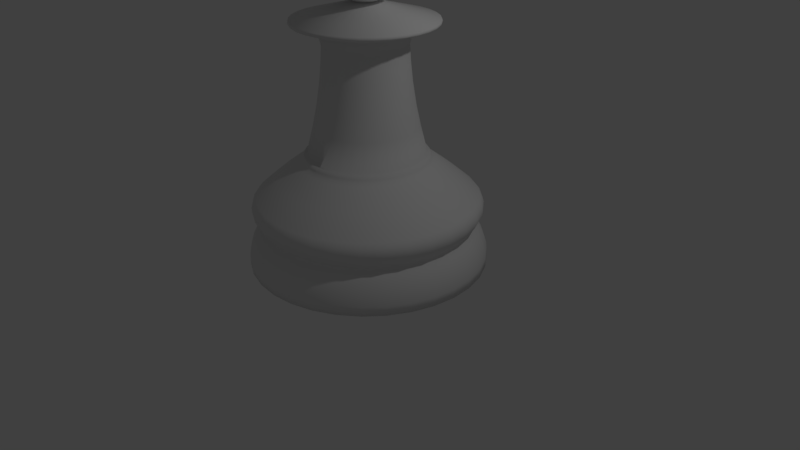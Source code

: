 # Source: Chess_Piece_Pawn.blend  (saved by Blender 2.79.0; exported with 4.5.12 LTS)
import bpy
from mathutils import Matrix  # noqa: F401  (used for matrix-valued properties, if any)

bpy.ops.wm.read_factory_settings(use_empty=True)
scene = bpy.context.scene
scene.name = 'Scene'

# ---- collections
col_collection_1 = bpy.data.collections.new('Collection 1'); scene.collection.children.link(col_collection_1)

# ---- world
world_world = bpy.data.worlds.new('World'); scene.world = world_world
world_world.color = (0.05088, 0.05088, 0.05088)
world_world.use_sun_shadow = False
world_world.sun_shadow_jitter_overblur = 0.0
world_world.cycles.sampling_method = 'MANUAL'

# ---- cameras
cam_camera = bpy.data.cameras.new('Camera')
cam_camera.clip_end = 100.0
cam_camera.lens = 35.0
cam_camera.sensor_width = 32.0
cam_camera.sensor_height = 18.0
cam_camera.ortho_scale = 7.314
cam_camera.dof.focus_distance = 0.0
cam_camera.dof.aperture_fstop = 128.0

# ---- lights
light_lamp = bpy.data.lights.new('Lamp', 'POINT')
light_lamp.transmission_factor = 0.0
light_lamp.cutoff_distance = 30.0
light_lamp.energy = 100.0
light_lamp.shadow_buffer_clip_start = 1.001
light_lamp.shadow_soft_size = 0.1
light_lamp.shadow_maximum_resolution = 0.006
light_lamp.use_absolute_resolution = True

# ---- meshes
me_cylinder = bpy.data.meshes.new('Cylinder')
me_cylinder.from_pydata([(0.0, 1.5, -1.0), (7.254e-08, 0.7324, 0.4116), (0.2926, 1.471, -1.0), (0.1429, 0.7183, 0.4116), (0.574, 1.386, -1.0), (0.2803, 0.6767, 0.4116), (0.8334, 1.247, -1.0), (0.4069, 0.609, 0.4116), (1.061, 1.061, -1.0), (0.5179, 0.5179, 0.4116), (1.247, 0.8334, -1.0), (0.609, 0.4069, 0.4116), (1.386, 0.574, -1.0), (0.6767, 0.2803, 0.4116), (1.471, 0.2926, -1.0), (0.7183, 0.1429, 0.4116), (1.5, 1.132e-07, -1.0), (0.7324, 2.954e-07, 0.4116), (1.471, -0.2926, -1.0), (0.7183, -0.1429, 0.4116), (1.386, -0.574, -1.0), (0.6767, -0.2803, 0.4116), (1.247, -0.8334, -1.0), (0.609, -0.4069, 0.4116), (1.061, -1.061, -1.0), (0.5179, -0.5179, 0.4116), (0.8334, -1.247, -1.0), (0.4069, -0.609, 0.4116), (0.574, -1.386, -1.0), (0.2803, -0.6767, 0.4116), (0.2926, -1.471, -1.0), (0.1429, -0.7183, 0.4116), (-4.888e-07, -1.5, -1.0), (-1.564e-07, -0.7324, 0.4116), (-0.2926, -1.471, -1.0), (-0.1429, -0.7183, 0.4116), (-0.574, -1.386, -1.0), (-0.2803, -0.6767, 0.4116), (-0.8334, -1.247, -1.0), (-0.4069, -0.609, 0.4116), (-1.061, -1.061, -1.0), (-0.5179, -0.5179, 0.4116), (-1.247, -0.8334, -1.0), (-0.609, -0.4069, 0.4116), (-1.386, -0.574, -1.0), (-0.6767, -0.2803, 0.4116), (-1.471, -0.2926, -1.0), (-0.7183, -0.1429, 0.4116), (-1.5, 1.448e-06, -1.0), (-0.7324, 9.503e-07, 0.4116), (-1.471, 0.2926, -1.0), (-0.7183, 0.1429, 0.4116), (-1.386, 0.574, -1.0), (-0.6767, 0.2803, 0.4116), (-1.247, 0.8334, -1.0), (-0.609, 0.4069, 0.4116), (-1.061, 1.061, -1.0), (-0.5179, 0.5179, 0.4116), (-0.8334, 1.247, -1.0), (-0.4069, 0.609, 0.4116), (-0.574, 1.386, -1.0), (-0.2803, 0.6767, 0.4116), (-0.2926, 1.471, -1.0), (-0.1429, 0.7183, 0.4116), (4.517e-08, 1.12, 0.09924), (0.2185, 1.098, 0.09924), (0.4285, 1.035, 0.09924), (0.6221, 0.9311, 0.09924), (0.7918, 0.7918, 0.09924), (0.9311, 0.6221, 0.09924), (1.035, 0.4285, 0.09924), (1.098, 0.2185, 0.09924), (1.12, 2.122e-07, 0.09924), (1.098, -0.2185, 0.09924), (1.035, -0.4285, 0.09924), (0.9311, -0.6221, 0.09924), (0.7918, -0.7918, 0.09924), (0.6221, -0.9311, 0.09924), (0.4285, -1.035, 0.09924), (0.2185, -1.098, 0.09924), (-3.197e-07, -1.12, 0.09924), (-0.2185, -1.098, 0.09924), (-0.4285, -1.035, 0.09924), (-0.6221, -0.9311, 0.09924), (-0.7918, -0.7918, 0.09924), (-0.9311, -0.6221, 0.09924), (-1.035, -0.4285, 0.09924), (-1.098, -0.2185, 0.09924), (-1.12, 1.209e-06, 0.09924), (-1.098, 0.2185, 0.09924), (-1.035, 0.4285, 0.09924), (-0.9311, 0.6221, 0.09924), (-0.7918, 0.7918, 0.09924), (-0.6221, 0.9311, 0.09924), (-0.4285, 1.035, 0.09924), (-0.2185, 1.098, 0.09924), (7.672e-08, 0.8482, 0.3092), (0.1655, 0.8319, 0.3092), (0.3246, 0.7836, 0.3092), (0.4712, 0.7052, 0.3092), (0.5997, 0.5997, 0.3092), (0.7052, 0.4712, 0.3092), (0.7836, 0.3246, 0.3092), (0.8319, 0.1655, 0.3092), (0.8482, 2.813e-07, 0.3092), (0.8319, -0.1655, 0.3092), (0.7836, -0.3246, 0.3092), (0.7052, -0.4712, 0.3092), (0.5997, -0.5997, 0.3092), (0.4712, -0.7052, 0.3092), (0.3246, -0.7836, 0.3092), (0.1655, -0.8319, 0.3092), (-1.997e-07, -0.8482, 0.3092), (-0.1655, -0.8319, 0.3092), (-0.3246, -0.7836, 0.3092), (-0.4712, -0.7052, 0.3092), (-0.5997, -0.5997, 0.3092), (-0.7052, -0.4712, 0.3092), (-0.7836, -0.3246, 0.3092), (-0.8319, -0.1655, 0.3092), (-0.8482, 1.036e-06, 0.3092), (-0.8319, 0.1655, 0.3092), (-0.7836, 0.3246, 0.3092), (-0.7052, 0.4712, 0.3092), (-0.5997, 0.5997, 0.3092), (-0.4712, 0.7052, 0.3092), (-0.3246, 0.7836, 0.3092), (-0.1655, 0.8319, 0.3092), (1.505e-08, 1.372, -0.557), (0.0, 1.5, -0.8826), (9.313e-09, 1.421, -0.6241), (4.424e-09, 1.463, -0.7096), (1.164e-09, 1.49, -0.8003), (0.2926, 1.471, -0.8826), (0.2678, 1.346, -0.557), (0.2907, 1.462, -0.8003), (0.2853, 1.435, -0.7096), (0.2773, 1.394, -0.6241), (0.574, 1.386, -0.8826), (0.5252, 1.268, -0.557), (0.5703, 1.377, -0.8003), (0.5597, 1.351, -0.7096), (0.5439, 1.313, -0.6241), (0.8334, 1.247, -0.8826), (0.7625, 1.141, -0.557), (0.828, 1.239, -0.8003), (0.8126, 1.216, -0.7096), (0.7896, 1.182, -0.6241), (1.061, 1.061, -0.8826), (0.9705, 0.9705, -0.557), (1.054, 1.054, -0.8003), (1.034, 1.034, -0.7096), (1.005, 1.005, -0.6241), (1.247, 0.8334, -0.8826), (1.141, 0.7625, -0.557), (1.239, 0.828, -0.8003), (1.216, 0.8126, -0.7096), (1.182, 0.7896, -0.6241), (1.386, 0.574, -0.8826), (1.268, 0.5252, -0.557), (1.377, 0.5703, -0.8003), (1.351, 0.5597, -0.7096), (1.313, 0.5439, -0.6241), (1.471, 0.2926, -0.8826), (1.346, 0.2678, -0.557), (1.462, 0.2907, -0.8003), (1.435, 0.2853, -0.7096), (1.394, 0.2773, -0.6241), (1.5, 1.132e-07, -0.8826), (1.372, 1.461e-07, -0.557), (1.49, 1.158e-07, -0.8003), (1.463, 1.229e-07, -0.7096), (1.421, 1.336e-07, -0.6241), (1.471, -0.2926, -0.8826), (1.346, -0.2678, -0.557), (1.462, -0.2907, -0.8003), (1.435, -0.2853, -0.7096), (1.394, -0.2773, -0.6241), (1.386, -0.574, -0.8826), (1.268, -0.5252, -0.557), (1.377, -0.5703, -0.8003), (1.351, -0.5597, -0.7096), (1.313, -0.5439, -0.6241), (1.247, -0.8334, -0.8826), (1.141, -0.7625, -0.557), (1.239, -0.828, -0.8003), (1.216, -0.8126, -0.7096), (1.182, -0.7896, -0.6241), (1.061, -1.061, -0.8826), (0.9705, -0.9705, -0.557), (1.054, -1.054, -0.8003), (1.034, -1.034, -0.7096), (1.005, -1.005, -0.6241), (0.8334, -1.247, -0.8826), (0.7625, -1.141, -0.557), (0.828, -1.239, -0.8003), (0.8126, -1.216, -0.7096), (0.7896, -1.182, -0.6241), (0.574, -1.386, -0.8826), (0.5252, -1.268, -0.557), (0.5703, -1.377, -0.8003), (0.5597, -1.351, -0.7096), (0.5439, -1.313, -0.6241), (0.2926, -1.471, -0.8826), (0.2678, -1.346, -0.557), (0.2907, -1.462, -0.8003), (0.2853, -1.435, -0.7096), (0.2773, -1.394, -0.6241), (-4.888e-07, -1.5, -0.8826), (-4.322e-07, -1.372, -0.557), (-4.845e-07, -1.49, -0.8003), (-4.722e-07, -1.463, -0.7096), (-4.538e-07, -1.421, -0.6241), (-0.2926, -1.471, -0.8826), (-0.2678, -1.346, -0.557), (-0.2907, -1.462, -0.8003), (-0.2853, -1.435, -0.7096), (-0.2773, -1.394, -0.6241), (-0.574, -1.386, -0.8826), (-0.5252, -1.268, -0.557), (-0.5703, -1.377, -0.8003), (-0.5597, -1.351, -0.7096), (-0.5439, -1.313, -0.6241), (-0.8334, -1.247, -0.8826), (-0.7625, -1.141, -0.557), (-0.828, -1.239, -0.8003), (-0.8126, -1.216, -0.7096), (-0.7896, -1.182, -0.6241), (-1.061, -1.061, -0.8826), (-0.9705, -0.9705, -0.557), (-1.054, -1.054, -0.8003), (-1.034, -1.034, -0.7096), (-1.005, -1.005, -0.6241), (-1.247, -0.8334, -0.8826), (-1.141, -0.7625, -0.557), (-1.239, -0.828, -0.8003), (-1.216, -0.8126, -0.7096), (-1.182, -0.7896, -0.6241), (-1.386, -0.574, -0.8826), (-1.268, -0.5252, -0.557), (-1.377, -0.5703, -0.8003), (-1.351, -0.5597, -0.7096), (-1.313, -0.5439, -0.6241), (-1.471, -0.2926, -0.8826), (-1.346, -0.2678, -0.557), (-1.462, -0.2907, -0.8003), (-1.435, -0.2853, -0.7096), (-1.394, -0.2773, -0.6241), (-1.5, 1.448e-06, -0.8826), (-1.372, 1.368e-06, -0.557), (-1.49, 1.442e-06, -0.8003), (-1.463, 1.425e-06, -0.7096), (-1.421, 1.399e-06, -0.6241), (-1.471, 0.2926, -0.8826), (-1.346, 0.2678, -0.557), (-1.462, 0.2907, -0.8003), (-1.435, 0.2853, -0.7096), (-1.394, 0.2773, -0.6241), (-1.386, 0.574, -0.8826), (-1.268, 0.5252, -0.557), (-1.377, 0.5703, -0.8003), (-1.351, 0.5597, -0.7096), (-1.313, 0.5439, -0.6241), (-1.247, 0.8334, -0.8826), (-1.141, 0.7625, -0.557), (-1.239, 0.828, -0.8003), (-1.216, 0.8126, -0.7096), (-1.182, 0.7896, -0.6241), (-1.061, 1.061, -0.8826), (-0.9705, 0.9705, -0.557), (-1.054, 1.054, -0.8003), (-1.034, 1.034, -0.7096), (-1.005, 1.005, -0.6241), (-0.8334, 1.247, -0.8826), (-0.7625, 1.141, -0.557), (-0.828, 1.239, -0.8003), (-0.8126, 1.216, -0.7096), (-0.7896, 1.182, -0.6241), (-0.574, 1.386, -0.8826), (-0.5252, 1.268, -0.557), (-0.5703, 1.377, -0.8003), (-0.5597, 1.351, -0.7096), (-0.5439, 1.313, -0.6241), (-0.2926, 1.471, -0.8826), (-0.2677, 1.346, -0.557), (-0.2907, 1.462, -0.8003), (-0.2853, 1.435, -0.7096), (-0.2773, 1.394, -0.6241), (1.398e-08, 1.382, -0.1284), (1.104e-08, 1.406, -0.3547), (9.43e-09, 1.42, -0.1769), (7.451e-09, 1.438, -0.237), (7.8e-09, 1.433, -0.2994), (0.2744, 1.379, -0.3547), (0.2697, 1.356, -0.1284), (0.2796, 1.406, -0.2994), (0.2806, 1.41, -0.237), (0.2771, 1.393, -0.1769), (0.5382, 1.299, -0.3547), (0.529, 1.277, -0.1284), (0.5485, 1.324, -0.2994), (0.5503, 1.329, -0.237), (0.5435, 1.312, -0.1769), (0.7814, 1.169, -0.3547), (0.768, 1.149, -0.1284), (0.7963, 1.192, -0.2994), (0.799, 1.196, -0.237), (0.789, 1.181, -0.1769), (0.9945, 0.9945, -0.3547), (0.9775, 0.9775, -0.1284), (1.013, 1.013, -0.2994), (1.017, 1.017, -0.237), (1.004, 1.004, -0.1769), (1.169, 0.7814, -0.3547), (1.149, 0.768, -0.1284), (1.192, 0.7963, -0.2994), (1.196, 0.799, -0.237), (1.181, 0.789, -0.1769), (1.299, 0.5382, -0.3547), (1.277, 0.529, -0.1284), (1.324, 0.5485, -0.2994), (1.329, 0.5503, -0.237), (1.312, 0.5435, -0.1769), (1.379, 0.2744, -0.3547), (1.356, 0.2697, -0.1284), (1.406, 0.2796, -0.2994), (1.41, 0.2806, -0.237), (1.393, 0.2771, -0.1769), (1.406, 1.373e-07, -0.3547), (1.382, 1.439e-07, -0.1284), (1.433, 1.305e-07, -0.2994), (1.438, 1.295e-07, -0.237), (1.42, 1.341e-07, -0.1769), (1.379, -0.2744, -0.3547), (1.356, -0.2697, -0.1284), (1.406, -0.2796, -0.2994), (1.41, -0.2806, -0.237), (1.393, -0.2771, -0.1769), (1.299, -0.5382, -0.3547), (1.277, -0.529, -0.1284), (1.324, -0.5485, -0.2994), (1.329, -0.5503, -0.237), (1.312, -0.5435, -0.1769), (1.169, -0.7814, -0.3547), (1.149, -0.768, -0.1284), (1.192, -0.7963, -0.2994), (1.196, -0.799, -0.237), (1.181, -0.789, -0.1769), (0.9945, -0.9945, -0.3547), (0.9775, -0.9775, -0.1284), (1.013, -1.013, -0.2994), (1.017, -1.017, -0.237), (1.004, -1.004, -0.1769), (0.7814, -1.169, -0.3547), (0.768, -1.149, -0.1284), (0.7963, -1.192, -0.2994), (0.799, -1.196, -0.237), (0.789, -1.181, -0.1769), (0.5382, -1.299, -0.3547), (0.529, -1.277, -0.1284), (0.5485, -1.324, -0.2994), (0.5503, -1.329, -0.237), (0.5435, -1.312, -0.1769), (0.2744, -1.379, -0.3547), (0.2697, -1.356, -0.1284), (0.2796, -1.406, -0.2994), (0.2806, -1.41, -0.237), (0.2771, -1.393, -0.1769), (-4.472e-07, -1.406, -0.3547), (-4.364e-07, -1.382, -0.1284), (-4.594e-07, -1.433, -0.2994), (-4.615e-07, -1.438, -0.237), (-4.536e-07, -1.42, -0.1769), (-0.2744, -1.379, -0.3547), (-0.2697, -1.356, -0.1284), (-0.2796, -1.406, -0.2994), (-0.2806, -1.41, -0.237), (-0.2771, -1.393, -0.1769), (-0.5382, -1.299, -0.3547), (-0.529, -1.277, -0.1284), (-0.5485, -1.324, -0.2994), (-0.5503, -1.329, -0.237), (-0.5435, -1.312, -0.1769), (-0.7814, -1.169, -0.3547), (-0.768, -1.149, -0.1284), (-0.7963, -1.192, -0.2994), (-0.799, -1.196, -0.237), (-0.789, -1.181, -0.1769), (-0.9945, -0.9945, -0.3547), (-0.9775, -0.9775, -0.1284), (-1.013, -1.013, -0.2994), (-1.017, -1.017, -0.237), (-1.004, -1.004, -0.1769), (-1.169, -0.7814, -0.3547), (-1.149, -0.768, -0.1284), (-1.192, -0.7963, -0.2994), (-1.196, -0.799, -0.237), (-1.181, -0.789, -0.1769), (-1.299, -0.5382, -0.3547), (-1.277, -0.529, -0.1284), (-1.324, -0.5485, -0.2994), (-1.329, -0.5503, -0.237), (-1.312, -0.5435, -0.1769), (-1.379, -0.2744, -0.3547), (-1.356, -0.2697, -0.1284), (-1.406, -0.2796, -0.2994), (-1.41, -0.2806, -0.237), (-1.393, -0.2771, -0.1769), (-1.406, 1.389e-06, -0.3547), (-1.382, 1.374e-06, -0.1284), (-1.433, 1.406e-06, -0.2994), (-1.438, 1.409e-06, -0.237), (-1.42, 1.398e-06, -0.1769), (-1.379, 0.2744, -0.3547), (-1.356, 0.2697, -0.1284), (-1.406, 0.2796, -0.2994), (-1.41, 0.2806, -0.237), (-1.393, 0.2771, -0.1769), (-1.299, 0.5382, -0.3547), (-1.277, 0.529, -0.1284), (-1.324, 0.5485, -0.2994), (-1.329, 0.5503, -0.237), (-1.312, 0.5435, -0.1769), (-1.169, 0.7814, -0.3547), (-1.149, 0.768, -0.1284), (-1.192, 0.7963, -0.2994), (-1.196, 0.799, -0.237), (-1.181, 0.789, -0.1769), (-0.9945, 0.9945, -0.3547), (-0.9775, 0.9775, -0.1284), (-1.013, 1.013, -0.2994), (-1.017, 1.017, -0.237), (-1.004, 1.004, -0.1769), (-0.7814, 1.169, -0.3547), (-0.768, 1.149, -0.1284), (-0.7963, 1.192, -0.2994), (-0.799, 1.196, -0.237), (-0.789, 1.181, -0.1769), (-0.5382, 1.299, -0.3547), (-0.529, 1.277, -0.1284), (-0.5485, 1.324, -0.2994), (-0.5503, 1.329, -0.237), (-0.5435, 1.312, -0.1769), (-0.2744, 1.379, -0.3547), (-0.2697, 1.356, -0.1284), (-0.2796, 1.406, -0.2994), (-0.2806, 1.41, -0.237), (-0.2771, 1.393, -0.1769), (1.997e-08, 1.331, -0.4552), (1.961e-08, 1.334, -0.5152), (2.093e-08, 1.323, -0.4747), (2.078e-08, 1.324, -0.4966), (0.2602, 1.308, -0.5152), (0.2596, 1.305, -0.4552), (0.2582, 1.298, -0.4966), (0.258, 1.297, -0.4747), (0.5104, 1.232, -0.5152), (0.5093, 1.229, -0.4552), (0.5065, 1.223, -0.4966), (0.5061, 1.222, -0.4747), (0.741, 1.109, -0.5152), (0.7393, 1.106, -0.4552), (0.7354, 1.101, -0.4966), (0.7348, 1.1, -0.4747), (0.9431, 0.9431, -0.5152), (0.941, 0.941, -0.4552), (0.936, 0.936, -0.4966), (0.9352, 0.9352, -0.4747), (1.109, 0.741, -0.5152), (1.106, 0.7393, -0.4552), (1.101, 0.7354, -0.4966), (1.1, 0.7348, -0.4747), (1.232, 0.5104, -0.5152), (1.229, 0.5093, -0.4552), (1.223, 0.5065, -0.4966), (1.222, 0.5061, -0.4747), (1.308, 0.2602, -0.5152), (1.305, 0.2596, -0.4552), (1.298, 0.2582, -0.4966), (1.297, 0.258, -0.4747), (1.334, 1.56e-07, -0.5152), (1.331, 1.568e-07, -0.4552), (1.324, 1.586e-07, -0.4966), (1.323, 1.589e-07, -0.4747), (1.308, -0.2602, -0.5152), (1.305, -0.2596, -0.4552), (1.298, -0.2582, -0.4966), (1.297, -0.258, -0.4747), (1.232, -0.5104, -0.5152), (1.229, -0.5093, -0.4552), (1.223, -0.5065, -0.4966), (1.222, -0.5061, -0.4747), (1.109, -0.741, -0.5152), (1.106, -0.7393, -0.4552), (1.101, -0.7354, -0.4966), (1.1, -0.7348, -0.4747), (0.9431, -0.9431, -0.5152), (0.941, -0.941, -0.4552), (0.936, -0.936, -0.4966), (0.9352, -0.9352, -0.4747), (0.741, -1.109, -0.5152), (0.7393, -1.106, -0.4552), (0.7354, -1.101, -0.4966), (0.7348, -1.1, -0.4747), (0.5104, -1.232, -0.5152), (0.5093, -1.229, -0.4552), (0.5065, -1.223, -0.4966), (0.5061, -1.222, -0.4747), (0.2602, -1.308, -0.5152), (0.2596, -1.305, -0.4552), (0.2582, -1.298, -0.4966), (0.258, -1.297, -0.4747), (-4.15e-07, -1.334, -0.5152), (-4.136e-07, -1.331, -0.4552), (-4.105e-07, -1.324, -0.4966), (-4.1e-07, -1.323, -0.4747), (-0.2602, -1.308, -0.5152), (-0.2596, -1.305, -0.4552), (-0.2582, -1.298, -0.4966), (-0.258, -1.297, -0.4747), (-0.5104, -1.232, -0.5152), (-0.5093, -1.229, -0.4552), (-0.5065, -1.223, -0.4966), (-0.5061, -1.222, -0.4747), (-0.741, -1.109, -0.5152), (-0.7393, -1.106, -0.4552), (-0.7354, -1.101, -0.4966), (-0.7348, -1.1, -0.4747), (-0.9431, -0.9431, -0.5152), (-0.941, -0.941, -0.4552), (-0.936, -0.936, -0.4966), (-0.9352, -0.9352, -0.4747), (-1.109, -0.741, -0.5152), (-1.106, -0.7393, -0.4552), (-1.101, -0.7354, -0.4966), (-1.1, -0.7348, -0.4747), (-1.232, -0.5104, -0.5152), (-1.229, -0.5092, -0.4552), (-1.223, -0.5065, -0.4966), (-1.222, -0.5061, -0.4747), (-1.308, -0.2602, -0.5152), (-1.305, -0.2596, -0.4552), (-1.298, -0.2582, -0.4966), (-1.297, -0.258, -0.4747), (-1.334, 1.343e-06, -0.5152), (-1.331, 1.341e-06, -0.4552), (-1.324, 1.337e-06, -0.4966), (-1.323, 1.336e-06, -0.4747), (-1.308, 0.2602, -0.5152), (-1.305, 0.2596, -0.4552), (-1.298, 0.2582, -0.4966), (-1.297, 0.258, -0.4747), (-1.232, 0.5104, -0.5152), (-1.229, 0.5093, -0.4552), (-1.223, 0.5065, -0.4966), (-1.222, 0.5061, -0.4747), (-1.109, 0.741, -0.5152), (-1.106, 0.7393, -0.4552), (-1.101, 0.7354, -0.4966), (-1.1, 0.7348, -0.4747), (-0.9431, 0.9431, -0.5152), (-0.941, 0.941, -0.4552), (-0.9359, 0.936, -0.4966), (-0.9352, 0.9352, -0.4747), (-0.741, 1.109, -0.5152), (-0.7393, 1.106, -0.4552), (-0.7354, 1.101, -0.4966), (-0.7348, 1.1, -0.4747), (-0.5104, 1.232, -0.5152), (-0.5092, 1.229, -0.4552), (-0.5065, 1.223, -0.4966), (-0.5061, 1.222, -0.4747), (-0.2602, 1.308, -0.5152), (-0.2596, 1.305, -0.4552), (-0.2582, 1.298, -0.4966), (-0.258, 1.297, -0.4747), (0.1495, 0.7517, 0.4116), (8.654e-08, 0.7664, 0.4116), (0.2933, 0.7081, 0.4116), (0.4258, 0.6373, 0.4116), (0.5419, 0.5419, 0.4116), (0.6373, 0.4258, 0.4116), (0.7081, 0.2933, 0.4116), (0.7517, 0.1495, 0.4116), (0.7664, 3.02e-07, 0.4116), (0.7517, -0.1495, 0.4116), (0.7081, -0.2933, 0.4116), (0.6373, -0.4258, 0.4116), (0.5419, -0.5419, 0.4116), (0.4258, -0.6373, 0.4116), (0.2933, -0.7081, 0.4116), (0.1495, -0.7517, 0.4116), (-1.632e-07, -0.7664, 0.4116), (-0.1495, -0.7517, 0.4116), (-0.2933, -0.7081, 0.4116), (-0.4258, -0.6373, 0.4116), (-0.5419, -0.5419, 0.4116), (-0.6373, -0.4258, 0.4116), (-0.7081, -0.2933, 0.4116), (-0.7517, -0.1495, 0.4116), (-0.7664, 9.842e-07, 0.4116), (-0.7517, 0.1495, 0.4116), (-0.7081, 0.2933, 0.4116), (-0.6373, 0.4258, 0.4116), (-0.5419, 0.5419, 0.4116), (-0.4258, 0.6373, 0.4116), (-0.2933, 0.7081, 0.4116), (-0.1495, 0.7517, 0.4116), (8.197e-08, 0.8094, 0.3364), (8.515e-08, 0.7829, 0.3697), (0.1527, 0.7678, 0.3697), (0.1579, 0.7939, 0.3364), (0.2996, 0.7233, 0.3697), (0.3097, 0.7478, 0.3364), (0.435, 0.651, 0.3697), (0.4497, 0.673, 0.3364), (0.5536, 0.5536, 0.3697), (0.5723, 0.5723, 0.3364), (0.651, 0.435, 0.3697), (0.673, 0.4497, 0.3364), (0.7233, 0.2996, 0.3697), (0.7478, 0.3097, 0.3364), (0.7678, 0.1527, 0.3697), (0.7939, 0.1579, 0.3364), (0.7829, 2.978e-07, 0.3697), (0.8094, 2.911e-07, 0.3364), (0.7678, -0.1527, 0.3697), (0.7939, -0.1579, 0.3364), (0.7233, -0.2996, 0.3697), (0.7478, -0.3097, 0.3364), (0.651, -0.435, 0.3697), (0.673, -0.4497, 0.3364), (0.5536, -0.5536, 0.3697), (0.5723, -0.5723, 0.3364), (0.435, -0.651, 0.3697), (0.4497, -0.673, 0.3364), (0.2996, -0.7233, 0.3697), (0.3097, -0.7478, 0.3364), (0.1527, -0.7678, 0.3697), (0.1579, -0.7939, 0.3364), (-1.699e-07, -0.7829, 0.3697), (-1.818e-07, -0.8094, 0.3364), (-0.1527, -0.7678, 0.3697), (-0.1579, -0.7939, 0.3364), (-0.2996, -0.7233, 0.3697), (-0.3097, -0.7478, 0.3364), (-0.435, -0.651, 0.3697), (-0.4497, -0.673, 0.3364), (-0.5536, -0.5536, 0.3697), (-0.5723, -0.5723, 0.3364), (-0.651, -0.435, 0.3697), (-0.673, -0.4497, 0.3364), (-0.7233, -0.2996, 0.3697), (-0.7478, -0.3097, 0.3364), (-0.7678, -0.1527, 0.3697), (-0.7939, -0.1579, 0.3364), (-0.7829, 9.947e-07, 0.3697), (-0.8094, 1.012e-06, 0.3364), (-0.7678, 0.1527, 0.3697), (-0.7939, 0.1579, 0.3364), (-0.7233, 0.2996, 0.3697), (-0.7478, 0.3098, 0.3364), (-0.651, 0.435, 0.3697), (-0.673, 0.4497, 0.3364), (-0.5536, 0.5536, 0.3697), (-0.5723, 0.5723, 0.3364), (-0.435, 0.651, 0.3697), (-0.4497, 0.673, 0.3364), (-0.2996, 0.7233, 0.3697), (-0.3097, 0.7478, 0.3364), (-0.1527, 0.7678, 0.3697), (-0.1579, 0.7939, 0.3364), (0.02877, 0.1446, 2.233), (1.496e-07, 0.1475, 2.233), (0.05643, 0.1362, 2.233), (0.08192, 0.1226, 2.233), (0.1043, 0.1043, 2.233), (0.1226, 0.08192, 2.233), (0.1362, 0.05643, 2.233), (0.1446, 0.02877, 2.233), (0.1475, 4.567e-07, 2.233), (0.1446, -0.02877, 2.233), (0.1362, -0.05643, 2.233), (0.1226, -0.08192, 2.233), (0.1043, -0.1043, 2.233), (0.08192, -0.1226, 2.233), (0.05643, -0.1362, 2.233), (0.02877, -0.1446, 2.233), (1.035e-07, -0.1475, 2.233), (-0.02877, -0.1446, 2.233), (-0.05643, -0.1362, 2.233), (-0.08192, -0.1226, 2.233), (-0.1043, -0.1043, 2.233), (-0.1226, -0.08192, 2.233), (-0.1362, -0.05643, 2.233), (-0.1446, -0.02877, 2.233), (-0.1475, 5.886e-07, 2.233), (-0.1446, 0.02877, 2.233), (-0.1362, 0.05643, 2.233), (-0.1226, 0.08192, 2.233), (-0.1043, 0.1043, 2.233), (-0.08192, 0.1226, 2.233), (-0.05643, 0.1362, 2.233), (-0.02877, 0.1446, 2.233), (-0.2844, 0.4257, 1.74), (-0.305, 0.4564, 1.881), (-0.4858, 0.727, 2.03), (-0.3346, 0.8079, 2.03), (-0.2101, 0.5071, 1.881), (-0.1959, 0.473, 1.74), (-6.197e-08, -0.512, 1.74), (-8.044e-08, -0.5489, 1.881), (-2.343e-07, -0.8744, 2.03), (-0.1706, -0.8576, 2.03), (-0.1071, -0.5384, 1.881), (-0.09988, -0.5021, 1.74), (0.2844, 0.4257, 1.74), (0.305, 0.4564, 1.881), (0.4858, 0.727, 2.03), (0.6183, 0.6183, 2.03), (0.3881, 0.3881, 1.881), (0.362, 0.362, 1.74), (-0.1706, 0.8576, 2.03), (-0.1071, 0.5384, 1.881), (-0.09988, 0.5021, 1.74), (-0.3346, -0.8079, 2.03), (-0.2101, -0.5071, 1.881), (-0.1959, -0.473, 1.74), (0.727, 0.4858, 2.03), (0.4564, 0.305, 1.881), (0.4257, 0.2844, 1.74), (3.909e-08, 0.8744, 2.03), (9.118e-08, 0.5489, 1.881), (9.81e-08, 0.512, 1.74), (-0.4858, -0.727, 2.03), (-0.305, -0.4564, 1.881), (-0.2844, -0.4257, 1.74), (0.8079, 0.3346, 2.03), (0.5071, 0.2101, 1.881), (0.473, 0.1959, 1.74), (-0.6183, -0.6183, 2.03), (-0.3881, -0.3881, 1.881), (-0.362, -0.362, 1.74), (0.8576, 0.1706, 2.03), (0.5384, 0.1071, 1.881), (0.5021, 0.09988, 1.74), (-0.727, -0.4858, 2.03), (-0.4564, -0.305, 1.881), (-0.4257, -0.2844, 1.74), (0.8744, 2.62e-07, 2.03), (0.5489, 3.385e-07, 1.881), (0.512, 3.472e-07, 1.74), (-0.8079, -0.3346, 2.03), (-0.5071, -0.2101, 1.881), (-0.473, -0.1959, 1.74), (0.8576, -0.1706, 2.03), (0.5384, -0.1071, 1.881), (0.5021, -0.09988, 1.74), (-0.8576, -0.1706, 2.03), (-0.5384, -0.1071, 1.881), (-0.5021, -0.09988, 1.74), (0.8079, -0.3346, 2.03), (0.5071, -0.2101, 1.881), (0.473, -0.1959, 1.74), (-0.8744, 1.044e-06, 2.03), (-0.5489, 8.294e-07, 1.881), (-0.512, 8.05e-07, 1.74), (0.727, -0.4858, 2.03), (0.4564, -0.305, 1.881), (0.4257, -0.2844, 1.74), (-0.8576, 0.1706, 2.03), (-0.5384, 0.1071, 1.881), (-0.5021, 0.09988, 1.74), (0.6183, -0.6183, 2.03), (0.3881, -0.3881, 1.881), (0.362, -0.362, 1.74), (-0.8079, 0.3346, 2.03), (-0.5071, 0.2101, 1.881), (-0.473, 0.1959, 1.74), (0.4858, -0.727, 2.03), (0.305, -0.4564, 1.881), (0.2844, -0.4257, 1.74), (-0.727, 0.4858, 2.03), (-0.4564, 0.305, 1.881), (-0.4257, 0.2844, 1.74), (0.3346, -0.8079, 2.03), (0.2101, -0.5071, 1.881), (0.1959, -0.473, 1.74), (0.1706, 0.8576, 2.03), (0.1071, 0.5384, 1.881), (0.09988, 0.5021, 1.74), (-0.6183, 0.6183, 2.03), (-0.3881, 0.3881, 1.881), (-0.362, 0.362, 1.74), (0.1706, -0.8576, 2.03), (0.1071, -0.5384, 1.881), (0.09988, -0.5021, 1.74), (0.3346, 0.8079, 2.03), (0.2101, 0.5071, 1.881), (0.1959, 0.473, 1.74), (-0.291, 0.4356, 1.546), (-0.3584, 0.5364, 0.7601), (-0.305, 0.4565, 1.295), (-0.3297, 0.4934, 1.007), (-0.2469, 0.596, 0.7601), (-0.2005, 0.484, 1.546), (-0.2271, 0.5482, 1.007), (-0.2101, 0.5072, 1.295), (-6.676e-08, -0.5239, 1.546), (-1.186e-07, -0.6451, 0.7601), (-7.73e-08, -0.549, 1.295), (-9.628e-08, -0.5934, 1.007), (-0.1259, -0.6327, 0.7601), (-0.1022, -0.5138, 1.546), (-0.1158, -0.582, 1.007), (-0.1071, -0.5385, 1.295), (0.291, 0.4356, 1.546), (0.3584, 0.5364, 0.7601), (0.305, 0.4565, 1.295), (0.3297, 0.4934, 1.007), (0.4562, 0.4562, 0.7601), (0.3704, 0.3704, 1.546), (0.4196, 0.4196, 1.007), (0.3882, 0.3882, 1.295), (-0.1259, 0.6327, 0.7601), (-0.1022, 0.5138, 1.546), (-0.1158, 0.582, 1.007), (-0.1071, 0.5385, 1.295), (-0.2469, -0.596, 0.7601), (-0.2005, -0.484, 1.546), (-0.2271, -0.5482, 1.007), (-0.2101, -0.5072, 1.295), (0.5364, 0.3584, 0.7601), (0.4356, 0.291, 1.546), (0.4934, 0.3297, 1.007), (0.4565, 0.305, 1.295), (8.31e-08, 0.6451, 0.7601), (9.702e-08, 0.5239, 1.546), (8.923e-08, 0.5934, 1.007), (9.435e-08, 0.549, 1.295), (-0.3584, -0.5364, 0.7601), (-0.291, -0.4356, 1.546), (-0.3297, -0.4934, 1.007), (-0.305, -0.4565, 1.295), (0.596, 0.2469, 0.7601), (0.484, 0.2005, 1.546), (0.5482, 0.2271, 1.007), (0.5072, 0.2101, 1.295), (-0.4562, -0.4562, 0.7601), (-0.3704, -0.3704, 1.546), (-0.4196, -0.4196, 1.007), (-0.3882, -0.3882, 1.295), (0.6327, 0.1259, 0.7601), (0.5138, 0.1022, 1.546), (0.582, 0.1158, 1.007), (0.5385, 0.1071, 1.295), (-0.5364, -0.3584, 0.7601), (-0.4356, -0.291, 1.546), (-0.4934, -0.3297, 1.007), (-0.4565, -0.305, 1.295), (0.6451, 3.159e-07, 0.7601), (0.5239, 3.444e-07, 1.546), (0.5934, 3.279e-07, 1.007), (0.549, 3.384e-07, 1.295), (-0.596, -0.2469, 0.7601), (-0.484, -0.2005, 1.546), (-0.5482, -0.2271, 1.007), (-0.5072, -0.2101, 1.295), (0.6327, -0.1259, 0.7601), (0.5138, -0.1022, 1.546), (0.582, -0.1158, 1.007), (0.5385, -0.1071, 1.295), (-0.6327, -0.1259, 0.7601), (-0.5138, -0.1022, 1.546), (-0.582, -0.1158, 1.007), (-0.5385, -0.1071, 1.295), (0.596, -0.2469, 0.7601), (0.484, -0.2005, 1.546), (0.5482, -0.2271, 1.007), (0.5072, -0.2101, 1.295), (-0.6451, 8.928e-07, 0.7601), (-0.5239, 8.128e-07, 1.546), (-0.5934, 8.586e-07, 1.007), (-0.549, 8.293e-07, 1.295), (0.5364, -0.3584, 0.7601), (0.4356, -0.291, 1.546), (0.4934, -0.3297, 1.007), (0.4565, -0.305, 1.295), (-0.6327, 0.1259, 0.7601), (-0.5138, 0.1022, 1.546), (-0.582, 0.1158, 1.007), (-0.5385, 0.1071, 1.295), (0.4562, -0.4562, 0.7601), (0.3704, -0.3704, 1.546), (0.4196, -0.4196, 1.007), (0.3882, -0.3882, 1.295), (-0.596, 0.2469, 0.7601), (-0.484, 0.2005, 1.546), (-0.5482, 0.2271, 1.007), (-0.5072, 0.2101, 1.295), (0.3584, -0.5364, 0.7601), (0.291, -0.4356, 1.546), (0.3297, -0.4934, 1.007), (0.305, -0.4565, 1.295), (-0.5364, 0.3584, 0.7601), (-0.4356, 0.291, 1.546), (-0.4934, 0.3297, 1.007), (-0.4565, 0.305, 1.295), (0.2469, -0.596, 0.7601), (0.2005, -0.484, 1.546), (0.2271, -0.5482, 1.007), (0.2101, -0.5072, 1.295), (0.1259, 0.6327, 0.7601), (0.1022, 0.5138, 1.546), (0.1158, 0.582, 1.007), (0.1071, 0.5385, 1.295), (-0.4562, 0.4562, 0.7601), (-0.3704, 0.3704, 1.546), (-0.4196, 0.4196, 1.007), (-0.3882, 0.3882, 1.295), (0.1259, -0.6327, 0.7601), (0.1022, -0.5138, 1.546), (0.1158, -0.582, 1.007), (0.1071, -0.5385, 1.295), (0.2469, 0.596, 0.7601), (0.2005, 0.484, 1.546), (0.2271, 0.5482, 1.007), (0.2101, 0.5072, 1.295), (-0.4887, 0.7314, 2.013), (-0.4797, 0.7179, 1.982), (-0.489, 0.7318, 2.0), (-0.4857, 0.7269, 1.989), (-0.3304, 0.7977, 1.982), (-0.3366, 0.8127, 2.013), (-0.3345, 0.8077, 1.989), (-0.3368, 0.8132, 2.0), (-2.355e-07, -0.8796, 2.013), (-2.263e-07, -0.8634, 1.982), (-2.35e-07, -0.8802, 2.0), (-2.316e-07, -0.8742, 1.989), (-0.1684, -0.8468, 1.982), (-0.1716, -0.8627, 2.013), (-0.1706, -0.8574, 1.989), (-0.1717, -0.8633, 2.0), (0.4887, 0.7314, 2.013), (0.4797, 0.7179, 1.982), (0.489, 0.7318, 2.0), (0.4857, 0.7269, 1.989), (0.6105, 0.6105, 1.982), (0.622, 0.622, 2.013), (0.6182, 0.6182, 1.989), (0.6224, 0.6224, 2.0), (-0.1684, 0.8468, 1.982), (-0.1716, 0.8627, 2.013), (-0.1706, 0.8574, 1.989), (-0.1717, 0.8633, 2.0), (-0.3304, -0.7977, 1.982), (-0.3366, -0.8127, 2.013), (-0.3346, -0.8077, 1.989), (-0.3368, -0.8132, 2.0), (0.7179, 0.4797, 1.982), (0.7314, 0.4887, 2.013), (0.7269, 0.4857, 1.989), (0.7318, 0.489, 2.0), (4.365e-08, 0.8634, 1.982), (3.95e-08, 0.8796, 2.013), (4.179e-08, 0.8742, 1.989), (4.028e-08, 0.8802, 2.0), (-0.4797, -0.7179, 1.982), (-0.4887, -0.7314, 2.013), (-0.4857, -0.7269, 1.989), (-0.489, -0.7318, 2.0), (0.7977, 0.3304, 1.982), (0.8127, 0.3366, 2.013), (0.8077, 0.3346, 1.989), (0.8132, 0.3368, 2.0), (-0.6105, -0.6105, 1.982), (-0.622, -0.622, 2.013), (-0.6182, -0.6182, 1.989), (-0.6224, -0.6224, 2.0), (0.8468, 0.1684, 1.982), (0.8627, 0.1716, 2.013), (0.8574, 0.1706, 1.989), (0.8633, 0.1717, 2.0), (-0.7179, -0.4797, 1.982), (-0.7314, -0.4887, 2.013), (-0.7269, -0.4857, 1.989), (-0.7318, -0.489, 2.0), (0.8634, 2.646e-07, 1.982), (0.8796, 2.608e-07, 2.013), (0.8742, 2.621e-07, 1.989), (0.8802, 2.607e-07, 2.0), (-0.7977, -0.3304, 1.982), (-0.8127, -0.3366, 2.013), (-0.8077, -0.3346, 1.989), (-0.8132, -0.3368, 2.0), (0.8468, -0.1684, 1.982), (0.8627, -0.1716, 2.013), (0.8574, -0.1706, 1.989), (0.8633, -0.1717, 2.0), (-0.8468, -0.1684, 1.982), (-0.8627, -0.1716, 2.013), (-0.8574, -0.1706, 1.989), (-0.8633, -0.1717, 2.0), (0.7977, -0.3304, 1.982), (0.8127, -0.3366, 2.013), (0.8077, -0.3346, 1.989), (0.8132, -0.3368, 2.0), (-0.8634, 1.037e-06, 1.982), (-0.8796, 1.047e-06, 2.013), (-0.8742, 1.044e-06, 1.989), (-0.8802, 1.048e-06, 2.0), (0.7179, -0.4797, 1.982), (0.7314, -0.4887, 2.013), (0.7269, -0.4857, 1.989), (0.7318, -0.489, 2.0), (-0.8468, 0.1684, 1.982), (-0.8627, 0.1716, 2.013), (-0.8574, 0.1706, 1.989), (-0.8633, 0.1717, 2.0), (0.6105, -0.6105, 1.982), (0.622, -0.622, 2.013), (0.6182, -0.6182, 1.989), (0.6224, -0.6224, 2.0), (-0.7977, 0.3304, 1.982), (-0.8127, 0.3366, 2.013), (-0.8077, 0.3346, 1.989), (-0.8132, 0.3368, 2.0), (0.4797, -0.7179, 1.982), (0.4887, -0.7314, 2.013), (0.4857, -0.7269, 1.989), (0.489, -0.7318, 2.0), (-0.7179, 0.4797, 1.982), (-0.7314, 0.4887, 2.013), (-0.7269, 0.4857, 1.989), (-0.7318, 0.489, 2.0), (0.3304, -0.7977, 1.982), (0.3366, -0.8127, 2.013), (0.3346, -0.8077, 1.989), (0.3368, -0.8132, 2.0), (0.1684, 0.8468, 1.982), (0.1716, 0.8627, 2.013), (0.1706, 0.8574, 1.989), (0.1717, 0.8633, 2.0), (-0.6105, 0.6105, 1.982), (-0.622, 0.622, 2.013), (-0.6182, 0.6182, 1.989), (-0.6224, 0.6224, 2.0), (0.1684, -0.8468, 1.982), (0.1716, -0.8627, 2.013), (0.1706, -0.8574, 1.989), (0.1717, -0.8633, 2.0), (0.3304, 0.7977, 1.982), (0.3366, 0.8127, 2.013), (0.3346, 0.8077, 1.989), (0.3368, 0.8132, 2.0), (2.649e-08, -3.03e-07, 2.239), (0.02877, 0.1446, 3.736), (0.05643, 0.2837, 3.693), (0.08192, 0.4118, 3.623), (0.1043, 0.5242, 3.529), (0.1226, 0.6164, 3.414), (0.1362, 0.6849, 3.284), (0.1446, 0.7271, 3.142), (0.1475, 0.7413, 2.994), (0.1446, 0.7271, 2.847), (0.1362, 0.6849, 2.705), (0.1226, 0.6164, 2.575), (0.1043, 0.5242, 2.46), (0.08192, 0.4118, 2.366), (0.05643, 0.2837, 2.296), (0.02877, 0.1446, 2.233), (0.05643, 0.1362, 3.736), (0.1107, 0.2672, 3.693), (0.1607, 0.388, 3.623), (0.2045, 0.4938, 3.529), (0.2405, 0.5806, 3.414), (0.2672, 0.6451, 3.284), (0.2837, 0.6849, 3.142), (0.2892, 0.6983, 2.994), (0.2837, 0.6849, 2.847), (0.2672, 0.6451, 2.705), (0.2405, 0.5806, 2.575), (0.2045, 0.4938, 2.46), (0.1607, 0.388, 2.366), (0.1107, 0.2672, 2.296), (0.05643, 0.1362, 2.233), (0.08192, 0.1226, 3.736), (0.1607, 0.2405, 3.693), (0.2333, 0.3491, 3.623), (0.2969, 0.4444, 3.529), (0.3491, 0.5225, 3.414), (0.388, 0.5806, 3.284), (0.4118, 0.6164, 3.142), (0.4199, 0.6285, 2.994), (0.4118, 0.6164, 2.847), (0.388, 0.5806, 2.705), (0.3491, 0.5225, 2.575), (0.2969, 0.4444, 2.46), (0.2333, 0.3491, 2.366), (0.1607, 0.2405, 2.296), (0.08192, 0.1226, 2.233), (0.1043, 0.1043, 3.736), (0.2045, 0.2045, 3.693), (0.2969, 0.2969, 3.623), (0.3779, 0.3779, 3.529), (0.4444, 0.4444, 3.414), (0.4938, 0.4938, 3.284), (0.5242, 0.5242, 3.142), (0.5345, 0.5345, 2.994), (0.5242, 0.5242, 2.847), (0.4938, 0.4938, 2.705), (0.4444, 0.4444, 2.575), (0.3779, 0.3779, 2.46), (0.2969, 0.2969, 2.366), (0.2045, 0.2045, 2.296), (0.1043, 0.1043, 2.233), (0.1226, 0.08192, 3.736), (0.2405, 0.1607, 3.693), (0.3491, 0.2333, 3.623), (0.4444, 0.2969, 3.529), (0.5225, 0.3491, 3.414), (0.5806, 0.388, 3.284), (0.6164, 0.4118, 3.142), (0.6285, 0.4199, 2.994), (0.6164, 0.4118, 2.847), (0.5806, 0.388, 2.705), (0.5225, 0.3491, 2.575), (0.4444, 0.2969, 2.46), (0.3491, 0.2333, 2.366), (0.2405, 0.1607, 2.296), (0.1226, 0.08192, 2.233), (0.1362, 0.05643, 3.736), (0.2672, 0.1107, 3.693), (0.388, 0.1607, 3.623), (0.4938, 0.2045, 3.529), (0.5806, 0.2405, 3.414), (0.6451, 0.2672, 3.284), (0.6849, 0.2837, 3.142), (0.6983, 0.2892, 2.994), (0.6849, 0.2837, 2.847), (0.6451, 0.2672, 2.705), (0.5806, 0.2405, 2.575), (0.4938, 0.2045, 2.46), (0.388, 0.1607, 2.366), (0.2672, 0.1107, 2.296), (0.1362, 0.05643, 2.233), (0.1446, 0.02877, 3.736), (0.2837, 0.05643, 3.693), (0.4118, 0.08192, 3.623), (0.5242, 0.1043, 3.529), (0.6164, 0.1226, 3.414), (0.6849, 0.1362, 3.284), (0.7271, 0.1446, 3.142), (0.7413, 0.1475, 2.994), (0.7271, 0.1446, 2.847), (0.6849, 0.1362, 2.705), (0.6164, 0.1226, 2.575), (0.5242, 0.1043, 2.46), (0.4118, 0.08192, 2.366), (0.2837, 0.05643, 2.296), (0.1446, 0.02877, 2.233), (0.1475, -3.036e-07, 3.736), (0.2892, -2.979e-07, 3.693), (0.4199, -2.923e-07, 3.623), (0.5345, -2.979e-07, 3.529), (0.6285, -3.092e-07, 3.414), (0.6983, -2.641e-07, 3.284), (0.7413, -3.542e-07, 3.142), (0.7558, -3.43e-07, 2.994), (0.7413, -3.542e-07, 2.847), (0.6983, -2.304e-07, 2.705), (0.6285, -3.092e-07, 2.575), (0.5345, -2.979e-07, 2.46), (0.4199, -3.148e-07, 2.366), (0.2892, -2.867e-07, 2.296), (0.1475, -2.895e-07, 2.233), (0.1446, -0.02877, 3.736), (0.2837, -0.05643, 3.693), (0.4118, -0.08192, 3.623), (0.5242, -0.1043, 3.529), (0.6164, -0.1226, 3.414), (0.6849, -0.1362, 3.284), (0.7271, -0.1446, 3.142), (0.7413, -0.1475, 2.994), (0.7271, -0.1446, 2.847), (0.6849, -0.1362, 2.705), (0.6164, -0.1226, 2.575), (0.5242, -0.1043, 2.46), (0.4118, -0.08192, 2.366), (0.2837, -0.05643, 2.296), (0.1446, -0.02877, 2.233), (0.1362, -0.05643, 3.736), (0.2672, -0.1107, 3.693), (0.388, -0.1607, 3.623), (0.4938, -0.2045, 3.529), (0.5806, -0.2405, 3.414), (0.6451, -0.2672, 3.284), (0.6849, -0.2837, 3.142), (0.6983, -0.2892, 2.994), (0.6849, -0.2837, 2.847), (0.6451, -0.2672, 2.705), (0.5806, -0.2405, 2.575), (0.4938, -0.2045, 2.46), (0.388, -0.1607, 2.366), (0.2672, -0.1107, 2.296), (0.1362, -0.05643, 2.233), (0.1226, -0.08192, 3.736), (0.2405, -0.1607, 3.693), (0.3491, -0.2333, 3.623), (0.4444, -0.2969, 3.529), (0.5225, -0.3491, 3.414), (0.5806, -0.388, 3.284), (0.6164, -0.4118, 3.142), (0.6285, -0.4199, 2.994), (0.6164, -0.4118, 2.847), (0.5806, -0.388, 2.705), (0.5225, -0.3491, 2.575), (0.4444, -0.2969, 2.46), (0.3491, -0.2333, 2.366), (0.2405, -0.1607, 2.296), (0.1226, -0.08192, 2.233), (0.1043, -0.1043, 3.736), (0.2045, -0.2045, 3.693), (0.2969, -0.2969, 3.623), (0.3779, -0.3779, 3.529), (0.4444, -0.4444, 3.414), (0.4938, -0.4938, 3.284), (0.5242, -0.5242, 3.142), (0.5345, -0.5345, 2.994), (0.5242, -0.5242, 2.847), (0.4938, -0.4938, 2.705), (0.4444, -0.4444, 2.575), (0.3779, -0.3779, 2.46), (0.2969, -0.2969, 2.366), (0.2045, -0.2045, 2.296), (0.1043, -0.1043, 2.233), (0.08192, -0.1226, 3.736), (0.1607, -0.2405, 3.693), (0.2333, -0.3491, 3.623), (0.2969, -0.4444, 3.529), (0.3491, -0.5225, 3.414), (0.388, -0.5806, 3.284), (0.4118, -0.6164, 3.142), (0.4199, -0.6285, 2.994), (0.4118, -0.6164, 2.847), (0.388, -0.5806, 2.705), (0.3491, -0.5225, 2.575), (0.2969, -0.4444, 2.46), (0.2333, -0.3491, 2.366), (0.1607, -0.2405, 2.296), (0.08192, -0.1226, 2.233), (0.05643, -0.1362, 3.736), (0.1107, -0.2672, 3.693), (0.1607, -0.388, 3.623), (0.2045, -0.4938, 3.529), (0.2405, -0.5806, 3.414), (0.2672, -0.6451, 3.284), (0.2837, -0.6849, 3.142), (0.2892, -0.6983, 2.994), (0.2837, -0.6849, 2.847), (0.2672, -0.6451, 2.705), (0.2405, -0.5806, 2.575), (0.2045, -0.4938, 2.46), (0.1607, -0.388, 2.366), (0.1107, -0.2672, 2.296), (0.05643, -0.1362, 2.233), (0.02877, -0.1446, 3.736), (0.05643, -0.2837, 3.693), (0.08192, -0.4119, 3.623), (0.1043, -0.5242, 3.529), (0.1226, -0.6164, 3.414), (0.1362, -0.6849, 3.284), (0.1446, -0.7271, 3.142), (0.1475, -0.7413, 2.994), (0.1446, -0.7271, 2.847), (0.1362, -0.6849, 2.705), (0.1226, -0.6164, 2.575), (0.1043, -0.5242, 2.46), (0.08192, -0.4118, 2.366), (0.05643, -0.2837, 2.296), (0.02877, -0.1446, 2.233), (2.104e-08, -0.1475, 3.736), (5.764e-08, -0.2892, 3.693), (4.638e-08, -0.4199, 3.623), (6.958e-09, -0.5345, 3.529), (-3.809e-08, -0.6285, 3.414), (7.453e-08, -0.6983, 3.284), (-3.809e-08, -0.7413, 3.142), (-4.936e-08, -0.7558, 2.994), (-3.809e-08, -0.7413, 2.847), (7.453e-08, -0.6983, 2.705), (-3.809e-08, -0.6285, 2.575), (6.958e-09, -0.5345, 2.46), (1.822e-08, -0.4199, 2.366), (2.948e-08, -0.2892, 2.296), (2.948e-08, -0.1475, 2.233), (-0.02877, -0.1446, 3.736), (-0.05643, -0.2837, 3.693), (-0.08192, -0.4119, 3.623), (-0.1043, -0.5242, 3.529), (-0.1226, -0.6164, 3.414), (-0.1362, -0.6849, 3.284), (-0.1446, -0.7271, 3.142), (-0.1475, -0.7413, 2.994), (-0.1446, -0.7271, 2.847), (-0.1362, -0.6849, 2.705), (-0.1226, -0.6164, 2.575), (-0.1043, -0.5242, 2.46), (-0.08192, -0.4118, 2.366), (-0.05643, -0.2837, 2.296), (-0.02877, -0.1446, 2.233), (-6.776e-08, -5.305e-07, 3.75), (-0.05643, -0.1362, 3.736), (-0.1107, -0.2672, 3.693), (-0.1607, -0.388, 3.623), (-0.2045, -0.4938, 3.529), (-0.2405, -0.5806, 3.414), (-0.2672, -0.6451, 3.284), (-0.2837, -0.6849, 3.142), (-0.2892, -0.6983, 2.994), (-0.2837, -0.6849, 2.847), (-0.2672, -0.6451, 2.705), (-0.2405, -0.5806, 2.575), (-0.2045, -0.4938, 2.46), (-0.1607, -0.388, 2.366), (-0.1107, -0.2672, 2.296), (-0.05643, -0.1362, 2.233), (-0.08192, -0.1226, 3.736), (-0.1607, -0.2405, 3.693), (-0.2333, -0.3491, 3.623), (-0.2969, -0.4444, 3.529), (-0.3491, -0.5225, 3.414), (-0.388, -0.5806, 3.284), (-0.4118, -0.6164, 3.142), (-0.4199, -0.6285, 2.994), (-0.4118, -0.6164, 2.847), (-0.388, -0.5806, 2.705), (-0.3491, -0.5225, 2.575), (-0.2969, -0.4444, 2.46), (-0.2333, -0.3491, 2.366), (-0.1607, -0.2405, 2.296), (-0.08192, -0.1226, 2.233), (-0.1043, -0.1043, 3.736), (-0.2045, -0.2045, 3.693), (-0.2969, -0.2969, 3.623), (-0.3779, -0.3779, 3.529), (-0.4444, -0.4444, 3.414), (-0.4938, -0.4938, 3.284), (-0.5242, -0.5242, 3.142), (-0.5345, -0.5345, 2.994), (-0.5242, -0.5242, 2.847), (-0.4938, -0.4938, 2.705), (-0.4444, -0.4444, 2.575), (-0.3779, -0.3779, 2.46), (-0.2969, -0.2969, 2.366), (-0.2045, -0.2045, 2.296), (-0.1043, -0.1043, 2.233), (-0.1226, -0.08192, 3.736), (-0.2405, -0.1607, 3.693), (-0.3491, -0.2333, 3.623), (-0.4444, -0.2969, 3.529), (-0.5225, -0.3491, 3.414), (-0.5806, -0.388, 3.284), (-0.6164, -0.4118, 3.142), (-0.6285, -0.4199, 2.994), (-0.6164, -0.4118, 2.847), (-0.5806, -0.388, 2.705), (-0.5225, -0.3491, 2.575), (-0.4444, -0.2969, 2.46), (-0.3491, -0.2333, 2.366), (-0.2405, -0.1607, 2.296), (-0.1226, -0.08192, 2.233), (-0.1362, -0.05643, 3.736), (-0.2672, -0.1107, 3.693), (-0.388, -0.1607, 3.623), (-0.4938, -0.2045, 3.529), (-0.5806, -0.2405, 3.414), (-0.6451, -0.2672, 3.284), (-0.6849, -0.2837, 3.142), (-0.6983, -0.2892, 2.994), (-0.6849, -0.2837, 2.847), (-0.6451, -0.2672, 2.705), (-0.5806, -0.2405, 2.575), (-0.4938, -0.2045, 2.46), (-0.388, -0.1607, 2.366), (-0.2672, -0.1107, 2.296), (-0.1362, -0.05643, 2.233), (-0.1446, -0.02877, 3.736), (-0.2837, -0.05643, 3.693), (-0.4118, -0.08192, 3.623), (-0.5242, -0.1043, 3.529), (-0.6164, -0.1226, 3.414), (-0.6849, -0.1362, 3.284), (-0.7271, -0.1446, 3.142), (-0.7413, -0.1475, 2.994), (-0.7271, -0.1446, 2.847), (-0.6849, -0.1362, 2.705), (-0.6164, -0.1226, 2.575), (-0.5242, -0.1043, 2.46), (-0.4118, -0.08192, 2.366), (-0.2837, -0.05643, 2.296), (-0.1446, -0.02877, 2.233), (-0.1475, -2.923e-07, 3.736), (-0.2892, -2.698e-07, 3.693), (-0.4199, -2.698e-07, 3.623), (-0.5345, -1.966e-07, 3.529), (-0.6285, -1.628e-07, 3.414), (-0.6983, -2.979e-07, 3.284), (-0.7413, -1.29e-07, 3.142), (-0.7558, -1.628e-07, 2.994), (-0.7413, -1.29e-07, 2.847), (-0.6983, -2.979e-07, 2.705), (-0.6285, -1.628e-07, 2.575), (-0.5345, -1.966e-07, 2.46), (-0.4199, -2.529e-07, 2.366), (-0.2892, -2.472e-07, 2.296), (-0.1475, -2.951e-07, 2.233), (-0.1446, 0.02877, 3.736), (-0.2837, 0.05643, 3.693), (-0.4118, 0.08192, 3.623), (-0.5242, 0.1043, 3.529), (-0.6164, 0.1226, 3.414), (-0.6849, 0.1362, 3.284), (-0.7271, 0.1446, 3.142), (-0.7413, 0.1475, 2.994), (-0.7271, 0.1446, 2.847), (-0.6849, 0.1362, 2.705), (-0.6164, 0.1226, 2.575), (-0.5242, 0.1043, 2.46), (-0.4118, 0.08192, 2.366), (-0.2837, 0.05643, 2.296), (-0.1446, 0.02877, 2.233), (-0.1362, 0.05643, 3.736), (-0.2672, 0.1107, 3.693), (-0.388, 0.1607, 3.623), (-0.4938, 0.2045, 3.529), (-0.5806, 0.2405, 3.414), (-0.6451, 0.2672, 3.284), (-0.6849, 0.2837, 3.142), (-0.6983, 0.2892, 2.994), (-0.6849, 0.2837, 2.847), (-0.6451, 0.2672, 2.705), (-0.5806, 0.2405, 2.575), (-0.4938, 0.2045, 2.46), (-0.388, 0.1607, 2.366), (-0.2672, 0.1107, 2.296), (-0.1362, 0.05643, 2.233), (-0.1226, 0.08192, 3.736), (-0.2405, 0.1607, 3.693), (-0.3491, 0.2333, 3.623), (-0.4444, 0.2969, 3.529), (-0.5225, 0.3491, 3.414), (-0.5806, 0.388, 3.284), (-0.6164, 0.4118, 3.142), (-0.6285, 0.4199, 2.994), (-0.6164, 0.4118, 2.847), (-0.5806, 0.388, 2.705), (-0.5225, 0.3491, 2.575), (-0.4444, 0.2969, 2.46), (-0.3491, 0.2333, 2.366), (-0.2405, 0.1607, 2.296), (-0.1226, 0.08192, 2.233), (-0.1043, 0.1043, 3.736), (-0.2045, 0.2045, 3.693), (-0.2969, 0.2969, 3.623), (-0.3779, 0.3779, 3.529), (-0.4444, 0.4444, 3.414), (-0.4938, 0.4938, 3.284), (-0.5242, 0.5242, 3.142), (-0.5345, 0.5345, 2.994), (-0.5242, 0.5242, 2.847), (-0.4938, 0.4938, 2.705), (-0.4444, 0.4444, 2.575), (-0.3779, 0.3779, 2.46), (-0.2969, 0.2969, 2.366), (-0.2045, 0.2045, 2.296), (-0.1043, 0.1043, 2.233), (-0.08192, 0.1226, 3.736), (-0.1607, 0.2405, 3.693), (-0.2333, 0.3491, 3.623), (-0.2969, 0.4444, 3.529), (-0.3491, 0.5225, 3.414), (-0.388, 0.5806, 3.284), (-0.4118, 0.6164, 3.142), (-0.4199, 0.6285, 2.994), (-0.4118, 0.6164, 2.847), (-0.388, 0.5806, 2.705), (-0.3491, 0.5225, 2.575), (-0.2969, 0.4444, 2.46), (-0.2333, 0.3491, 2.366), (-0.1607, 0.2405, 2.296), (-0.08192, 0.1226, 2.233), (-0.05643, 0.1362, 3.736), (-0.1107, 0.2672, 3.693), (-0.1607, 0.388, 3.623), (-0.2045, 0.4938, 3.529), (-0.2405, 0.5806, 3.414), (-0.2672, 0.6451, 3.284), (-0.2837, 0.6849, 3.142), (-0.2892, 0.6983, 2.994), (-0.2837, 0.6849, 2.847), (-0.2672, 0.6451, 2.705), (-0.2405, 0.5806, 2.575), (-0.2045, 0.4938, 2.46), (-0.1607, 0.388, 2.366), (-0.1107, 0.2672, 2.296), (-0.05643, 0.1362, 2.233), (-0.02877, 0.1446, 3.736), (-0.05643, 0.2837, 3.693), (-0.08192, 0.4118, 3.623), (-0.1043, 0.5242, 3.529), (-0.1226, 0.6164, 3.414), (-0.1362, 0.6849, 3.284), (-0.1446, 0.7271, 3.142), (-0.1475, 0.7413, 2.994), (-0.1446, 0.7271, 2.847), (-0.1362, 0.6849, 2.705), (-0.1226, 0.6164, 2.575), (-0.1043, 0.5242, 2.46), (-0.08192, 0.4118, 2.366), (-0.05643, 0.2837, 2.296), (-0.02877, 0.1446, 2.233), (5.482e-08, 0.1475, 3.736), (8.58e-08, 0.2892, 3.693), (1.083e-07, 0.4199, 3.623), (1.421e-07, 0.5345, 3.529), (2.322e-07, 0.6285, 3.414), (7.453e-08, 0.6983, 3.284), (2.21e-07, 0.7413, 3.142), (2.322e-07, 0.7558, 2.994), (2.21e-07, 0.7413, 2.847), (7.453e-08, 0.6983, 2.705), (2.322e-07, 0.6285, 2.575), (1.421e-07, 0.5345, 2.46), (1.196e-07, 0.4199, 2.366), (8.58e-08, 0.2892, 2.296), (3.793e-08, 0.1475, 2.233), (0.03156, 0.1586, 2.242), (0.0619, 0.1494, 2.242), (0.08986, 0.1345, 2.242), (0.1144, 0.1144, 2.242), (0.1345, 0.08986, 2.242), (0.1494, 0.0619, 2.242), (0.1586, 0.03156, 2.242), (0.1618, -2.893e-07, 2.242), (0.1586, -0.03156, 2.242), (0.1494, -0.0619, 2.242), (0.1345, -0.08986, 2.242), (0.1144, -0.1144, 2.242), (0.08986, -0.1345, 2.242), (0.0619, -0.1494, 2.242), (0.03156, -0.1586, 2.242), (3.097e-08, -0.1618, 2.242), (-0.03156, -0.1586, 2.242), (-0.0619, -0.1494, 2.242), (-0.08986, -0.1345, 2.242), (-0.1144, -0.1144, 2.242), (-0.1345, -0.08986, 2.242), (-0.1494, -0.0619, 2.242), (-0.1586, -0.03156, 2.242), (-0.1618, -2.882e-07, 2.242), (-0.1586, 0.03156, 2.242), (-0.1494, 0.0619, 2.242), (-0.1345, 0.08986, 2.242), (-0.1144, 0.1144, 2.242), (-0.08986, 0.1345, 2.242), (-0.0619, 0.1494, 2.242), (-0.03156, 0.1586, 2.242), (4.595e-08, 0.1618, 2.242), (-0.09117, 0.1364, 2.223), (9.531e-08, -0.1641, 2.223), (0.09117, 0.1364, 2.223), (-0.0628, 0.1516, 2.223), (-0.03201, -0.1609, 2.223), (0.116, 0.116, 2.223), (-0.03201, 0.1609, 2.223), (-0.0628, -0.1516, 2.223), (0.1364, 0.09117, 2.223), (1.466e-07, 0.1641, 2.223), (-0.09117, -0.1364, 2.223), (0.1516, 0.0628, 2.223), (-0.116, -0.116, 2.223), (0.1609, 0.03201, 2.223), (-0.1364, -0.09117, 2.223), (0.1641, 4.513e-07, 2.223), (-0.1516, -0.0628, 2.223), (0.1609, -0.03201, 2.223), (-0.1609, -0.03201, 2.223), (0.1516, -0.0628, 2.223), (-0.1641, 5.981e-07, 2.223), (0.1364, -0.09117, 2.223), (-0.1609, 0.03201, 2.223), (0.116, -0.116, 2.223), (-0.1516, 0.0628, 2.223), (0.09117, -0.1364, 2.223), (-0.1364, 0.09117, 2.223), (0.0628, -0.1516, 2.223), (0.03201, 0.1609, 2.223), (-0.116, 0.116, 2.223), (0.03201, -0.1609, 2.223), (0.0628, 0.1516, 2.223)], [], [(609, 577, 576, 610), (610, 576, 578, 612), (612, 578, 579, 614), (614, 579, 580, 616), (616, 580, 581, 618), (618, 581, 582, 620), (620, 582, 583, 622), (622, 583, 584, 624), (624, 584, 585, 626), (626, 585, 586, 628), (628, 586, 587, 630), (630, 587, 588, 632), (632, 588, 589, 634), (634, 589, 590, 636), (636, 590, 591, 638), (638, 591, 592, 640), (640, 592, 593, 642), (642, 593, 594, 644), (644, 594, 595, 646), (646, 595, 596, 648), (648, 596, 597, 650), (650, 597, 598, 652), (652, 598, 599, 654), (654, 599, 600, 656), (656, 600, 601, 658), (658, 601, 602, 660), (660, 602, 603, 662), (662, 603, 604, 664), (664, 604, 605, 666), (666, 605, 606, 668), (1573, 1570, 701, 702), (668, 606, 607, 670), (670, 607, 577, 609), (0, 2, 4, 6, 8, 10, 12, 14, 16, 18, 20, 22, 24, 26, 28, 30, 32, 34, 36, 38, 40, 42, 44, 46, 48, 50, 52, 54, 56, 58, 60, 62), (284, 572, 449, 128), (2, 133, 138, 4), (288, 64, 65, 294), (294, 65, 66, 299), (279, 568, 572, 284), (569, 438, 443, 573), (60, 278, 283, 62), (439, 94, 95, 444), (274, 564, 568, 279), (565, 433, 438, 569), (58, 273, 278, 60), (434, 93, 94, 439), (269, 560, 564, 274), (561, 428, 433, 565), (56, 268, 273, 58), (429, 92, 93, 434), (264, 556, 560, 269), (557, 423, 428, 561), (54, 263, 268, 56), (424, 91, 92, 429), (259, 552, 556, 264), (553, 418, 423, 557), (52, 258, 263, 54), (419, 90, 91, 424), (254, 548, 552, 259), (549, 413, 418, 553), (50, 253, 258, 52), (414, 89, 90, 419), (249, 544, 548, 254), (545, 408, 413, 549), (48, 248, 253, 50), (409, 88, 89, 414), (244, 540, 544, 249), (541, 403, 408, 545), (46, 243, 248, 48), (404, 87, 88, 409), (239, 536, 540, 244), (537, 398, 403, 541), (44, 238, 243, 46), (399, 86, 87, 404), (234, 532, 536, 239), (533, 393, 398, 537), (42, 233, 238, 44), (394, 85, 86, 399), (229, 528, 532, 234), (529, 388, 393, 533), (40, 228, 233, 42), (389, 84, 85, 394), (224, 524, 528, 229), (525, 383, 388, 529), (38, 223, 228, 40), (384, 83, 84, 389), (219, 520, 524, 224), (521, 378, 383, 525), (36, 218, 223, 38), (379, 82, 83, 384), (214, 516, 520, 219), (517, 373, 378, 521), (34, 213, 218, 36), (374, 81, 82, 379), (209, 512, 516, 214), (513, 368, 373, 517), (32, 208, 213, 34), (369, 80, 81, 374), (204, 508, 512, 209), (509, 363, 368, 513), (30, 203, 208, 32), (364, 79, 80, 369), (199, 504, 508, 204), (505, 358, 363, 509), (28, 198, 203, 30), (359, 78, 79, 364), (194, 500, 504, 199), (501, 353, 358, 505), (26, 193, 198, 28), (354, 77, 78, 359), (189, 496, 500, 194), (497, 348, 353, 501), (24, 188, 193, 26), (349, 76, 77, 354), (184, 492, 496, 189), (493, 343, 348, 497), (22, 183, 188, 24), (344, 75, 76, 349), (179, 488, 492, 184), (489, 338, 343, 493), (20, 178, 183, 22), (339, 74, 75, 344), (174, 484, 488, 179), (485, 333, 338, 489), (18, 173, 178, 20), (334, 73, 74, 339), (169, 480, 484, 174), (481, 328, 333, 485), (16, 168, 173, 18), (329, 72, 73, 334), (164, 476, 480, 169), (477, 323, 328, 481), (14, 163, 168, 16), (324, 71, 72, 329), (159, 472, 476, 164), (473, 318, 323, 477), (12, 158, 163, 14), (319, 70, 71, 324), (154, 468, 472, 159), (469, 313, 318, 473), (10, 153, 158, 12), (314, 69, 70, 319), (149, 464, 468, 154), (465, 308, 313, 469), (8, 148, 153, 10), (309, 68, 69, 314), (144, 460, 464, 149), (461, 303, 308, 465), (6, 143, 148, 8), (304, 67, 68, 309), (139, 456, 460, 144), (457, 298, 303, 461), (4, 138, 143, 6), (299, 66, 67, 304), (134, 452, 456, 139), (62, 283, 129, 0), (448, 289, 293, 453), (128, 449, 452, 134), (444, 95, 64, 288), (95, 127, 96, 64), (94, 126, 127, 95), (93, 125, 126, 94), (92, 124, 125, 93), (91, 123, 124, 92), (90, 122, 123, 91), (89, 121, 122, 90), (88, 120, 121, 89), (87, 119, 120, 88), (86, 118, 119, 87), (85, 117, 118, 86), (84, 116, 117, 85), (83, 115, 116, 84), (82, 114, 115, 83), (81, 113, 114, 82), (80, 112, 113, 81), (79, 111, 112, 80), (78, 110, 111, 79), (77, 109, 110, 78), (76, 108, 109, 77), (75, 107, 108, 76), (74, 106, 107, 75), (73, 105, 106, 74), (72, 104, 105, 73), (71, 103, 104, 72), (70, 102, 103, 71), (69, 101, 102, 70), (68, 100, 101, 69), (67, 99, 100, 68), (66, 98, 99, 67), (65, 97, 98, 66), (64, 96, 97, 65), (284, 128, 130, 287), (287, 130, 131, 286), (286, 131, 132, 285), (285, 132, 129, 283), (279, 284, 287, 282), (282, 287, 286, 281), (281, 286, 285, 280), (280, 285, 283, 278), (274, 279, 282, 277), (277, 282, 281, 276), (276, 281, 280, 275), (275, 280, 278, 273), (269, 274, 277, 272), (272, 277, 276, 271), (271, 276, 275, 270), (270, 275, 273, 268), (264, 269, 272, 267), (267, 272, 271, 266), (266, 271, 270, 265), (265, 270, 268, 263), (259, 264, 267, 262), (262, 267, 266, 261), (261, 266, 265, 260), (260, 265, 263, 258), (254, 259, 262, 257), (257, 262, 261, 256), (256, 261, 260, 255), (255, 260, 258, 253), (249, 254, 257, 252), (252, 257, 256, 251), (251, 256, 255, 250), (250, 255, 253, 248), (244, 249, 252, 247), (247, 252, 251, 246), (246, 251, 250, 245), (245, 250, 248, 243), (239, 244, 247, 242), (242, 247, 246, 241), (241, 246, 245, 240), (240, 245, 243, 238), (234, 239, 242, 237), (237, 242, 241, 236), (236, 241, 240, 235), (235, 240, 238, 233), (229, 234, 237, 232), (232, 237, 236, 231), (231, 236, 235, 230), (230, 235, 233, 228), (224, 229, 232, 227), (227, 232, 231, 226), (226, 231, 230, 225), (225, 230, 228, 223), (219, 224, 227, 222), (222, 227, 226, 221), (221, 226, 225, 220), (220, 225, 223, 218), (214, 219, 222, 217), (217, 222, 221, 216), (216, 221, 220, 215), (215, 220, 218, 213), (209, 214, 217, 212), (212, 217, 216, 211), (211, 216, 215, 210), (210, 215, 213, 208), (204, 209, 212, 207), (207, 212, 211, 206), (206, 211, 210, 205), (205, 210, 208, 203), (199, 204, 207, 202), (202, 207, 206, 201), (201, 206, 205, 200), (200, 205, 203, 198), (194, 199, 202, 197), (197, 202, 201, 196), (196, 201, 200, 195), (195, 200, 198, 193), (189, 194, 197, 192), (192, 197, 196, 191), (191, 196, 195, 190), (190, 195, 193, 188), (184, 189, 192, 187), (187, 192, 191, 186), (186, 191, 190, 185), (185, 190, 188, 183), (179, 184, 187, 182), (182, 187, 186, 181), (181, 186, 185, 180), (180, 185, 183, 178), (174, 179, 182, 177), (177, 182, 181, 176), (176, 181, 180, 175), (175, 180, 178, 173), (169, 174, 177, 172), (172, 177, 176, 171), (171, 176, 175, 170), (170, 175, 173, 168), (164, 169, 172, 167), (167, 172, 171, 166), (166, 171, 170, 165), (165, 170, 168, 163), (159, 164, 167, 162), (162, 167, 166, 161), (161, 166, 165, 160), (160, 165, 163, 158), (154, 159, 162, 157), (157, 162, 161, 156), (156, 161, 160, 155), (155, 160, 158, 153), (149, 154, 157, 152), (152, 157, 156, 151), (151, 156, 155, 150), (150, 155, 153, 148), (144, 149, 152, 147), (147, 152, 151, 146), (146, 151, 150, 145), (145, 150, 148, 143), (139, 144, 147, 142), (142, 147, 146, 141), (141, 146, 145, 140), (140, 145, 143, 138), (134, 139, 142, 137), (137, 142, 141, 136), (136, 141, 140, 135), (135, 140, 138, 133), (128, 134, 137, 130), (130, 137, 136, 131), (131, 136, 135, 132), (132, 135, 133, 129), (0, 129, 133, 2), (444, 288, 290, 447), (447, 290, 291, 446), (446, 291, 292, 445), (445, 292, 289, 443), (439, 444, 447, 442), (442, 447, 446, 441), (441, 446, 445, 440), (440, 445, 443, 438), (434, 439, 442, 437), (437, 442, 441, 436), (436, 441, 440, 435), (435, 440, 438, 433), (429, 434, 437, 432), (432, 437, 436, 431), (431, 436, 435, 430), (430, 435, 433, 428), (424, 429, 432, 427), (427, 432, 431, 426), (426, 431, 430, 425), (425, 430, 428, 423), (419, 424, 427, 422), (422, 427, 426, 421), (421, 426, 425, 420), (420, 425, 423, 418), (414, 419, 422, 417), (417, 422, 421, 416), (416, 421, 420, 415), (415, 420, 418, 413), (409, 414, 417, 412), (412, 417, 416, 411), (411, 416, 415, 410), (410, 415, 413, 408), (404, 409, 412, 407), (407, 412, 411, 406), (406, 411, 410, 405), (405, 410, 408, 403), (399, 404, 407, 402), (402, 407, 406, 401), (401, 406, 405, 400), (400, 405, 403, 398), (394, 399, 402, 397), (397, 402, 401, 396), (396, 401, 400, 395), (395, 400, 398, 393), (389, 394, 397, 392), (392, 397, 396, 391), (391, 396, 395, 390), (390, 395, 393, 388), (384, 389, 392, 387), (387, 392, 391, 386), (386, 391, 390, 385), (385, 390, 388, 383), (379, 384, 387, 382), (382, 387, 386, 381), (381, 386, 385, 380), (380, 385, 383, 378), (374, 379, 382, 377), (377, 382, 381, 376), (376, 381, 380, 375), (375, 380, 378, 373), (369, 374, 377, 372), (372, 377, 376, 371), (371, 376, 375, 370), (370, 375, 373, 368), (364, 369, 372, 367), (367, 372, 371, 366), (366, 371, 370, 365), (365, 370, 368, 363), (359, 364, 367, 362), (362, 367, 366, 361), (361, 366, 365, 360), (360, 365, 363, 358), (354, 359, 362, 357), (357, 362, 361, 356), (356, 361, 360, 355), (355, 360, 358, 353), (349, 354, 357, 352), (352, 357, 356, 351), (351, 356, 355, 350), (350, 355, 353, 348), (344, 349, 352, 347), (347, 352, 351, 346), (346, 351, 350, 345), (345, 350, 348, 343), (339, 344, 347, 342), (342, 347, 346, 341), (341, 346, 345, 340), (340, 345, 343, 338), (334, 339, 342, 337), (337, 342, 341, 336), (336, 341, 340, 335), (335, 340, 338, 333), (329, 334, 337, 332), (332, 337, 336, 331), (331, 336, 335, 330), (330, 335, 333, 328), (324, 329, 332, 327), (327, 332, 331, 326), (326, 331, 330, 325), (325, 330, 328, 323), (319, 324, 327, 322), (322, 327, 326, 321), (321, 326, 325, 320), (320, 325, 323, 318), (314, 319, 322, 317), (317, 322, 321, 316), (316, 321, 320, 315), (315, 320, 318, 313), (309, 314, 317, 312), (312, 317, 316, 311), (311, 316, 315, 310), (310, 315, 313, 308), (304, 309, 312, 307), (307, 312, 311, 306), (306, 311, 310, 305), (305, 310, 308, 303), (299, 304, 307, 302), (302, 307, 306, 301), (301, 306, 305, 300), (300, 305, 303, 298), (294, 299, 302, 297), (297, 302, 301, 296), (296, 301, 300, 295), (295, 300, 298, 293), (288, 294, 297, 290), (290, 297, 296, 291), (291, 296, 295, 292), (292, 295, 293, 289), (453, 293, 298, 457), (573, 448, 450, 575), (575, 450, 451, 574), (574, 451, 449, 572), (569, 573, 575, 571), (571, 575, 574, 570), (570, 574, 572, 568), (565, 569, 571, 567), (567, 571, 570, 566), (566, 570, 568, 564), (561, 565, 567, 563), (563, 567, 566, 562), (562, 566, 564, 560), (557, 561, 563, 559), (559, 563, 562, 558), (558, 562, 560, 556), (553, 557, 559, 555), (555, 559, 558, 554), (554, 558, 556, 552), (549, 553, 555, 551), (551, 555, 554, 550), (550, 554, 552, 548), (545, 549, 551, 547), (547, 551, 550, 546), (546, 550, 548, 544), (541, 545, 547, 543), (543, 547, 546, 542), (542, 546, 544, 540), (537, 541, 543, 539), (539, 543, 542, 538), (538, 542, 540, 536), (533, 537, 539, 535), (535, 539, 538, 534), (534, 538, 536, 532), (529, 533, 535, 531), (531, 535, 534, 530), (530, 534, 532, 528), (525, 529, 531, 527), (527, 531, 530, 526), (526, 530, 528, 524), (521, 525, 527, 523), (523, 527, 526, 522), (522, 526, 524, 520), (517, 521, 523, 519), (519, 523, 522, 518), (518, 522, 520, 516), (513, 517, 519, 515), (515, 519, 518, 514), (514, 518, 516, 512), (509, 513, 515, 511), (511, 515, 514, 510), (510, 514, 512, 508), (505, 509, 511, 507), (507, 511, 510, 506), (506, 510, 508, 504), (501, 505, 507, 503), (503, 507, 506, 502), (502, 506, 504, 500), (497, 501, 503, 499), (499, 503, 502, 498), (498, 502, 500, 496), (493, 497, 499, 495), (495, 499, 498, 494), (494, 498, 496, 492), (489, 493, 495, 491), (491, 495, 494, 490), (490, 494, 492, 488), (485, 489, 491, 487), (487, 491, 490, 486), (486, 490, 488, 484), (481, 485, 487, 483), (483, 487, 486, 482), (482, 486, 484, 480), (477, 481, 483, 479), (479, 483, 482, 478), (478, 482, 480, 476), (473, 477, 479, 475), (475, 479, 478, 474), (474, 478, 476, 472), (469, 473, 475, 471), (471, 475, 474, 470), (470, 474, 472, 468), (465, 469, 471, 467), (467, 471, 470, 466), (466, 470, 468, 464), (461, 465, 467, 463), (463, 467, 466, 462), (462, 466, 464, 460), (457, 461, 463, 459), (459, 463, 462, 458), (458, 462, 460, 456), (453, 457, 459, 455), (455, 459, 458, 454), (454, 458, 456, 452), (448, 453, 455, 450), (450, 455, 454, 451), (451, 454, 452, 449), (573, 443, 289, 448), (1, 3, 576, 577), (3, 5, 578, 576), (5, 7, 579, 578), (7, 9, 580, 579), (9, 11, 581, 580), (11, 13, 582, 581), (13, 15, 583, 582), (15, 17, 584, 583), (17, 19, 585, 584), (19, 21, 586, 585), (21, 23, 587, 586), (23, 25, 588, 587), (25, 27, 589, 588), (27, 29, 590, 589), (29, 31, 591, 590), (31, 33, 592, 591), (33, 35, 593, 592), (35, 37, 594, 593), (37, 39, 595, 594), (39, 41, 596, 595), (41, 43, 597, 596), (43, 45, 598, 597), (45, 47, 599, 598), (47, 49, 600, 599), (49, 51, 601, 600), (51, 53, 602, 601), (53, 55, 603, 602), (55, 57, 604, 603), (57, 59, 605, 604), (59, 61, 606, 605), (61, 63, 607, 606), (63, 1, 577, 607), (127, 671, 608, 96), (671, 670, 609, 608), (126, 669, 671, 127), (669, 668, 670, 671), (125, 667, 669, 126), (667, 666, 668, 669), (124, 665, 667, 125), (665, 664, 666, 667), (123, 663, 665, 124), (663, 662, 664, 665), (122, 661, 663, 123), (661, 660, 662, 663), (121, 659, 661, 122), (659, 658, 660, 661), (120, 657, 659, 121), (657, 656, 658, 659), (119, 655, 657, 120), (655, 654, 656, 657), (118, 653, 655, 119), (653, 652, 654, 655), (117, 651, 653, 118), (651, 650, 652, 653), (116, 649, 651, 117), (649, 648, 650, 651), (115, 647, 649, 116), (647, 646, 648, 649), (114, 645, 647, 115), (645, 644, 646, 647), (113, 643, 645, 114), (643, 642, 644, 645), (112, 641, 643, 113), (641, 640, 642, 643), (111, 639, 641, 112), (639, 638, 640, 641), (110, 637, 639, 111), (637, 636, 638, 639), (109, 635, 637, 110), (635, 634, 636, 637), (108, 633, 635, 109), (633, 632, 634, 635), (107, 631, 633, 108), (631, 630, 632, 633), (106, 629, 631, 107), (629, 628, 630, 631), (105, 627, 629, 106), (627, 626, 628, 629), (104, 625, 627, 105), (625, 624, 626, 627), (103, 623, 625, 104), (623, 622, 624, 625), (102, 621, 623, 103), (621, 620, 622, 623), (101, 619, 621, 102), (619, 618, 620, 621), (100, 617, 619, 101), (617, 616, 618, 619), (99, 615, 617, 100), (615, 614, 616, 617), (98, 613, 615, 99), (613, 612, 614, 615), (97, 611, 613, 98), (611, 610, 612, 613), (96, 608, 611, 97), (608, 609, 610, 611), (672, 673, 703, 702, 701, 700, 699, 698, 697, 696, 695, 694, 693, 692, 691, 690, 689, 688, 687, 686, 685, 684, 683, 682, 681, 680, 679, 678, 677, 676, 675, 674), (1574, 1571, 688, 689), (1575, 1572, 675, 676), (1576, 1573, 702, 703), (1577, 1574, 689, 690), (1578, 1575, 676, 677), (1579, 1576, 703, 673), (1580, 1577, 690, 691), (1581, 1578, 677, 678), (1582, 1580, 691, 692), (1583, 1581, 678, 679), (1584, 1582, 692, 693), (1585, 1583, 679, 680), (1586, 1584, 693, 694), (1587, 1585, 680, 681), (1588, 1586, 694, 695), (1589, 1587, 681, 682), (1590, 1588, 695, 696), (1591, 1589, 682, 683), (1592, 1590, 696, 697), (1593, 1591, 683, 684), (1594, 1592, 697, 698), (1595, 1593, 684, 685), (1596, 1594, 698, 699), (1597, 1595, 685, 686), (1598, 1579, 673, 672), (1599, 1596, 699, 700), (1600, 1597, 686, 687), (1601, 1598, 672, 674), (1570, 1599, 700, 701), (1571, 1600, 687, 688), (1572, 1601, 674, 675), (821, 816, 716, 721), (11, 9, 820, 832), (716, 799, 798, 717), (949, 944, 718, 719), (961, 949, 719, 728), (813, 808, 710, 715), (37, 35, 812, 828), (710, 796, 795, 711), (941, 936, 712, 713), (957, 941, 713, 725), (805, 800, 704, 709), (63, 61, 804, 824), (704, 793, 792, 705), (933, 928, 706, 707), (953, 933, 707, 722), (925, 913, 790, 799), (799, 790, 789, 798), (798, 789, 1040, 1052), (921, 909, 787, 796), (5, 3, 912, 924), (796, 787, 786, 795), (1053, 1041, 788, 797), (795, 786, 1036, 1048), (917, 905, 784, 793), (31, 29, 908, 920), (793, 784, 783, 792), (1049, 1037, 785, 794), (792, 783, 1032, 1044), (913, 837, 733, 790), (41, 39, 840, 848), (790, 733, 732, 789), (977, 969, 734, 740), (789, 732, 964, 1040), (909, 901, 781, 787), (57, 55, 904, 916), (787, 781, 780, 786), (1045, 1033, 782, 791), (786, 780, 1028, 1036), (905, 897, 778, 784), (29, 27, 900, 908), (784, 778, 777, 783), (1037, 1029, 779, 785), (783, 777, 1024, 1032), (901, 893, 775, 781), (55, 53, 896, 904), (781, 775, 774, 780), (1033, 1025, 776, 782), (780, 774, 1020, 1028), (897, 889, 772, 778), (27, 25, 892, 900), (778, 772, 771, 777), (1029, 1021, 773, 779), (777, 771, 1016, 1024), (893, 885, 769, 775), (53, 51, 888, 896), (775, 769, 768, 774), (1025, 1017, 770, 776), (774, 768, 1012, 1020), (889, 881, 766, 772), (25, 23, 884, 892), (772, 766, 765, 771), (1021, 1013, 767, 773), (771, 765, 1008, 1016), (885, 877, 763, 769), (51, 49, 880, 888), (769, 763, 762, 768), (1017, 1009, 764, 770), (768, 762, 1004, 1012), (881, 873, 760, 766), (23, 21, 876, 884), (766, 760, 759, 765), (1013, 1005, 761, 767), (765, 759, 1000, 1008), (877, 869, 757, 763), (49, 47, 872, 880), (763, 757, 756, 762), (1009, 1001, 758, 764), (762, 756, 996, 1004), (873, 865, 754, 760), (21, 19, 868, 876), (760, 754, 753, 759), (1005, 997, 755, 761), (759, 753, 992, 1000), (869, 861, 751, 757), (47, 45, 864, 872), (757, 751, 750, 756), (1001, 993, 752, 758), (756, 750, 988, 996), (865, 857, 748, 754), (19, 17, 860, 868), (754, 748, 747, 753), (997, 989, 749, 755), (753, 747, 984, 992), (861, 853, 745, 751), (45, 43, 856, 864), (751, 745, 744, 750), (993, 985, 746, 752), (750, 744, 980, 988), (857, 849, 742, 748), (17, 15, 852, 860), (748, 742, 741, 747), (989, 981, 743, 749), (747, 741, 976, 984), (853, 845, 739, 745), (43, 41, 848, 856), (745, 739, 738, 744), (985, 977, 740, 746), (744, 738, 972, 980), (849, 841, 736, 742), (15, 13, 844, 852), (742, 736, 735, 741), (981, 973, 737, 743), (741, 735, 968, 976), (845, 833, 730, 739), (3, 1, 836, 912), (739, 730, 729, 738), (1041, 965, 731, 788), (738, 729, 960, 972), (841, 829, 727, 736), (13, 11, 832, 844), (736, 727, 726, 735), (973, 961, 728, 737), (735, 726, 956, 968), (837, 825, 724, 733), (39, 37, 828, 840), (733, 724, 723, 732), (969, 957, 725, 734), (732, 723, 952, 964), (833, 821, 721, 730), (1, 63, 824, 836), (730, 721, 720, 729), (965, 953, 722, 731), (729, 720, 948, 960), (829, 813, 715, 727), (9, 7, 817, 820), (727, 715, 714, 726), (720, 717, 945, 948), (726, 714, 940, 956), (825, 805, 709, 724), (35, 33, 809, 812), (724, 709, 708, 723), (714, 711, 937, 940), (723, 708, 932, 952), (7, 5, 924, 817), (816, 925, 799, 716), (721, 716, 717, 720), (717, 798, 1052, 945), (944, 1053, 797, 718), (33, 31, 920, 809), (808, 921, 796, 710), (715, 710, 711, 714), (711, 795, 1048, 937), (936, 1049, 794, 712), (59, 57, 916, 801), (800, 917, 793, 704), (709, 704, 705, 708), (705, 792, 1044, 929), (928, 1045, 791, 706), (925, 816, 818, 927), (927, 818, 819, 926), (926, 819, 817, 924), (921, 808, 810, 923), (923, 810, 811, 922), (922, 811, 809, 920), (917, 800, 802, 919), (919, 802, 803, 918), (918, 803, 801, 916), (913, 925, 927, 915), (915, 927, 926, 914), (914, 926, 924, 912), (909, 921, 923, 911), (911, 923, 922, 910), (910, 922, 920, 908), (905, 917, 919, 907), (907, 919, 918, 906), (906, 918, 916, 904), (837, 913, 915, 839), (839, 915, 914, 838), (838, 914, 912, 836), (901, 909, 911, 903), (903, 911, 910, 902), (902, 910, 908, 900), (897, 905, 907, 899), (899, 907, 906, 898), (898, 906, 904, 896), (893, 901, 903, 895), (895, 903, 902, 894), (894, 902, 900, 892), (889, 897, 899, 891), (891, 899, 898, 890), (890, 898, 896, 888), (885, 893, 895, 887), (887, 895, 894, 886), (886, 894, 892, 884), (881, 889, 891, 883), (883, 891, 890, 882), (882, 890, 888, 880), (877, 885, 887, 879), (879, 887, 886, 878), (878, 886, 884, 876), (873, 881, 883, 875), (875, 883, 882, 874), (874, 882, 880, 872), (869, 877, 879, 871), (871, 879, 878, 870), (870, 878, 876, 868), (865, 873, 875, 867), (867, 875, 874, 866), (866, 874, 872, 864), (861, 869, 871, 863), (863, 871, 870, 862), (862, 870, 868, 860), (857, 865, 867, 859), (859, 867, 866, 858), (858, 866, 864, 856), (853, 861, 863, 855), (855, 863, 862, 854), (854, 862, 860, 852), (849, 857, 859, 851), (851, 859, 858, 850), (850, 858, 856, 848), (845, 853, 855, 847), (847, 855, 854, 846), (846, 854, 852, 844), (841, 849, 851, 843), (843, 851, 850, 842), (842, 850, 848, 840), (833, 845, 847, 835), (835, 847, 846, 834), (834, 846, 844, 832), (829, 841, 843, 831), (831, 843, 842, 830), (830, 842, 840, 828), (825, 837, 839, 827), (827, 839, 838, 826), (826, 838, 836, 824), (821, 833, 835, 823), (823, 835, 834, 822), (822, 834, 832, 820), (813, 829, 831, 815), (815, 831, 830, 814), (814, 830, 828, 812), (805, 825, 827, 807), (807, 827, 826, 806), (806, 826, 824, 804), (816, 821, 823, 818), (818, 823, 822, 819), (819, 822, 820, 817), (808, 813, 815, 810), (810, 815, 814, 811), (811, 814, 812, 809), (800, 805, 807, 802), (802, 807, 806, 803), (803, 806, 804, 801), (61, 59, 801, 804), (1053, 944, 946, 1055), (1055, 946, 947, 1054), (1054, 947, 945, 1052), (1049, 936, 938, 1051), (1051, 938, 939, 1050), (1050, 939, 937, 1048), (1045, 928, 930, 1047), (1047, 930, 931, 1046), (1046, 931, 929, 1044), (1041, 1053, 1055, 1043), (1043, 1055, 1054, 1042), (1042, 1054, 1052, 1040), (1037, 1049, 1051, 1039), (1039, 1051, 1050, 1038), (1038, 1050, 1048, 1036), (1033, 1045, 1047, 1035), (1035, 1047, 1046, 1034), (1034, 1046, 1044, 1032), (965, 1041, 1043, 967), (967, 1043, 1042, 966), (966, 1042, 1040, 964), (1029, 1037, 1039, 1031), (1031, 1039, 1038, 1030), (1030, 1038, 1036, 1028), (1025, 1033, 1035, 1027), (1027, 1035, 1034, 1026), (1026, 1034, 1032, 1024), (1021, 1029, 1031, 1023), (1023, 1031, 1030, 1022), (1022, 1030, 1028, 1020), (1017, 1025, 1027, 1019), (1019, 1027, 1026, 1018), (1018, 1026, 1024, 1016), (1013, 1021, 1023, 1015), (1015, 1023, 1022, 1014), (1014, 1022, 1020, 1012), (1009, 1017, 1019, 1011), (1011, 1019, 1018, 1010), (1010, 1018, 1016, 1008), (1005, 1013, 1015, 1007), (1007, 1015, 1014, 1006), (1006, 1014, 1012, 1004), (1001, 1009, 1011, 1003), (1003, 1011, 1010, 1002), (1002, 1010, 1008, 1000), (997, 1005, 1007, 999), (999, 1007, 1006, 998), (998, 1006, 1004, 996), (993, 1001, 1003, 995), (995, 1003, 1002, 994), (994, 1002, 1000, 992), (989, 997, 999, 991), (991, 999, 998, 990), (990, 998, 996, 988), (985, 993, 995, 987), (987, 995, 994, 986), (986, 994, 992, 984), (981, 989, 991, 983), (983, 991, 990, 982), (982, 990, 988, 980), (977, 985, 987, 979), (979, 987, 986, 978), (978, 986, 984, 976), (973, 981, 983, 975), (975, 983, 982, 974), (974, 982, 980, 972), (969, 977, 979, 971), (971, 979, 978, 970), (970, 978, 976, 968), (961, 973, 975, 963), (963, 975, 974, 962), (962, 974, 972, 960), (957, 969, 971, 959), (959, 971, 970, 958), (958, 970, 968, 956), (953, 965, 967, 955), (955, 967, 966, 954), (954, 966, 964, 952), (949, 961, 963, 951), (951, 963, 962, 950), (950, 962, 960, 948), (941, 957, 959, 943), (943, 959, 958, 942), (942, 958, 956, 940), (933, 953, 955, 935), (935, 955, 954, 934), (934, 954, 952, 932), (944, 949, 951, 946), (946, 951, 950, 947), (947, 950, 948, 945), (936, 941, 943, 938), (938, 943, 942, 939), (939, 942, 940, 937), (928, 933, 935, 930), (930, 935, 934, 931), (931, 934, 932, 929), (708, 705, 929, 932), (1529, 1528, 1062, 1063), (1569, 1536, 1070, 1538), (1530, 1529, 1063, 1064), (1523, 1312, 1057), (1056, 1537, 1071), (1531, 1530, 1064, 1065), (1524, 1523, 1057, 1058), (1532, 1531, 1065, 1066), (1525, 1524, 1058, 1059), (1533, 1532, 1066, 1067), (1526, 1525, 1059, 1060), (1534, 1533, 1067, 1068), (1527, 1526, 1060, 1061), (1535, 1534, 1068, 1069), (1528, 1527, 1061, 1062), (1536, 1535, 1069, 1070), (1062, 1061, 1076, 1077), (1070, 1069, 1084, 1085), (1063, 1062, 1077, 1078), (1538, 1070, 1085, 1539), (1064, 1063, 1078, 1079), (1057, 1312, 1072), (1056, 1071, 1086), (1065, 1064, 1079, 1080), (1058, 1057, 1072, 1073), (1066, 1065, 1080, 1081), (1059, 1058, 1073, 1074), (1067, 1066, 1081, 1082), (1060, 1059, 1074, 1075), (1068, 1067, 1082, 1083), (1061, 1060, 1075, 1076), (1069, 1068, 1083, 1084), (1081, 1080, 1095, 1096), (1074, 1073, 1088, 1089), (1082, 1081, 1096, 1097), (1075, 1074, 1089, 1090), (1083, 1082, 1097, 1098), (1076, 1075, 1090, 1091), (1084, 1083, 1098, 1099), (1077, 1076, 1091, 1092), (1085, 1084, 1099, 1100), (1078, 1077, 1092, 1093), (1539, 1085, 1100, 1540), (1079, 1078, 1093, 1094), (1072, 1312, 1087), (1056, 1086, 1101), (1080, 1079, 1094, 1095), (1073, 1072, 1087, 1088), (1100, 1099, 1114, 1115), (1093, 1092, 1107, 1108), (1540, 1100, 1115, 1541), (1094, 1093, 1108, 1109), (1087, 1312, 1102), (1056, 1101, 1116), (1095, 1094, 1109, 1110), (1088, 1087, 1102, 1103), (1096, 1095, 1110, 1111), (1089, 1088, 1103, 1104), (1097, 1096, 1111, 1112), (1090, 1089, 1104, 1105), (1098, 1097, 1112, 1113), (1091, 1090, 1105, 1106), (1099, 1098, 1113, 1114), (1092, 1091, 1106, 1107), (1104, 1103, 1118, 1119), (1112, 1111, 1126, 1127), (1105, 1104, 1119, 1120), (1113, 1112, 1127, 1128), (1106, 1105, 1120, 1121), (1114, 1113, 1128, 1129), (1107, 1106, 1121, 1122), (1115, 1114, 1129, 1130), (1108, 1107, 1122, 1123), (1541, 1115, 1130, 1542), (1109, 1108, 1123, 1124), (1102, 1312, 1117), (1056, 1116, 1131), (1110, 1109, 1124, 1125), (1103, 1102, 1117, 1118), (1111, 1110, 1125, 1126), (1123, 1122, 1137, 1138), (1542, 1130, 1145, 1543), (1124, 1123, 1138, 1139), (1117, 1312, 1132), (1056, 1131, 1146), (1125, 1124, 1139, 1140), (1118, 1117, 1132, 1133), (1126, 1125, 1140, 1141), (1119, 1118, 1133, 1134), (1127, 1126, 1141, 1142), (1120, 1119, 1134, 1135), (1128, 1127, 1142, 1143), (1121, 1120, 1135, 1136), (1129, 1128, 1143, 1144), (1122, 1121, 1136, 1137), (1130, 1129, 1144, 1145), (1142, 1141, 1156, 1157), (1135, 1134, 1149, 1150), (1143, 1142, 1157, 1158), (1136, 1135, 1150, 1151), (1144, 1143, 1158, 1159), (1137, 1136, 1151, 1152), (1145, 1144, 1159, 1160), (1138, 1137, 1152, 1153), (1543, 1145, 1160, 1544), (1139, 1138, 1153, 1154), (1132, 1312, 1147), (1056, 1146, 1161), (1140, 1139, 1154, 1155), (1133, 1132, 1147, 1148), (1141, 1140, 1155, 1156), (1134, 1133, 1148, 1149), (1544, 1160, 1175, 1545), (1154, 1153, 1168, 1169), (1147, 1312, 1162), (1056, 1161, 1176), (1155, 1154, 1169, 1170), (1148, 1147, 1162, 1163), (1156, 1155, 1170, 1171), (1149, 1148, 1163, 1164), (1157, 1156, 1171, 1172), (1150, 1149, 1164, 1165), (1158, 1157, 1172, 1173), (1151, 1150, 1165, 1166), (1159, 1158, 1173, 1174), (1152, 1151, 1166, 1167), (1160, 1159, 1174, 1175), (1153, 1152, 1167, 1168), (1173, 1172, 1187, 1188), (1166, 1165, 1180, 1181), (1174, 1173, 1188, 1189), (1167, 1166, 1181, 1182), (1175, 1174, 1189, 1190), (1168, 1167, 1182, 1183), (1545, 1175, 1190, 1546), (1169, 1168, 1183, 1184), (1162, 1312, 1177), (1056, 1176, 1191), (1170, 1169, 1184, 1185), (1163, 1162, 1177, 1178), (1171, 1170, 1185, 1186), (1164, 1163, 1178, 1179), (1172, 1171, 1186, 1187), (1165, 1164, 1179, 1180), (1177, 1312, 1192), (1056, 1191, 1206), (1185, 1184, 1199, 1200), (1178, 1177, 1192, 1193), (1186, 1185, 1200, 1201), (1179, 1178, 1193, 1194), (1187, 1186, 1201, 1202), (1180, 1179, 1194, 1195), (1188, 1187, 1202, 1203), (1181, 1180, 1195, 1196), (1189, 1188, 1203, 1204), (1182, 1181, 1196, 1197), (1190, 1189, 1204, 1205), (1183, 1182, 1197, 1198), (1546, 1190, 1205, 1547), (1184, 1183, 1198, 1199), (1196, 1195, 1210, 1211), (1204, 1203, 1218, 1219), (1197, 1196, 1211, 1212), (1205, 1204, 1219, 1220), (1198, 1197, 1212, 1213), (1547, 1205, 1220, 1548), (1199, 1198, 1213, 1214), (1192, 1312, 1207), (1056, 1206, 1221), (1200, 1199, 1214, 1215), (1193, 1192, 1207, 1208), (1201, 1200, 1215, 1216), (1194, 1193, 1208, 1209), (1202, 1201, 1216, 1217), (1195, 1194, 1209, 1210), (1203, 1202, 1217, 1218), (1215, 1214, 1229, 1230), (1208, 1207, 1222, 1223), (1216, 1215, 1230, 1231), (1209, 1208, 1223, 1224), (1217, 1216, 1231, 1232), (1210, 1209, 1224, 1225), (1218, 1217, 1232, 1233), (1211, 1210, 1225, 1226), (1219, 1218, 1233, 1234), (1212, 1211, 1226, 1227), (1220, 1219, 1234, 1235), (1213, 1212, 1227, 1228), (1548, 1220, 1235, 1549), (1214, 1213, 1228, 1229), (1207, 1312, 1222), (1056, 1221, 1236), (1234, 1233, 1248, 1249), (1227, 1226, 1241, 1242), (1235, 1234, 1249, 1250), (1228, 1227, 1242, 1243), (1549, 1235, 1250, 1550), (1229, 1228, 1243, 1244), (1222, 1312, 1237), (1056, 1236, 1251), (1230, 1229, 1244, 1245), (1223, 1222, 1237, 1238), (1231, 1230, 1245, 1246), (1224, 1223, 1238, 1239), (1232, 1231, 1246, 1247), (1225, 1224, 1239, 1240), (1233, 1232, 1247, 1248), (1226, 1225, 1240, 1241), (1238, 1237, 1252, 1253), (1246, 1245, 1260, 1261), (1239, 1238, 1253, 1254), (1247, 1246, 1261, 1262), (1240, 1239, 1254, 1255), (1248, 1247, 1262, 1263), (1241, 1240, 1255, 1256), (1249, 1248, 1263, 1264), (1242, 1241, 1256, 1257), (1250, 1249, 1264, 1265), (1243, 1242, 1257, 1258), (1550, 1250, 1265, 1551), (1244, 1243, 1258, 1259), (1237, 1312, 1252), (1056, 1251, 1266), (1245, 1244, 1259, 1260), (1257, 1256, 1271, 1272), (1265, 1264, 1279, 1280), (1258, 1257, 1272, 1273), (1551, 1265, 1280, 1552), (1259, 1258, 1273, 1274), (1252, 1312, 1267), (1056, 1266, 1281), (1260, 1259, 1274, 1275), (1253, 1252, 1267, 1268), (1261, 1260, 1275, 1276), (1254, 1253, 1268, 1269), (1262, 1261, 1276, 1277), (1255, 1254, 1269, 1270), (1263, 1262, 1277, 1278), (1256, 1255, 1270, 1271), (1264, 1263, 1278, 1279), (1276, 1275, 1290, 1291), (1269, 1268, 1283, 1284), (1277, 1276, 1291, 1292), (1270, 1269, 1284, 1285), (1278, 1277, 1292, 1293), (1271, 1270, 1285, 1286), (1279, 1278, 1293, 1294), (1272, 1271, 1286, 1287), (1280, 1279, 1294, 1295), (1273, 1272, 1287, 1288), (1552, 1280, 1295, 1553), (1274, 1273, 1288, 1289), (1267, 1312, 1282), (1056, 1281, 1296), (1275, 1274, 1289, 1290), (1268, 1267, 1282, 1283), (1295, 1294, 1309, 1310), (1288, 1287, 1302, 1303), (1553, 1295, 1310, 1554), (1289, 1288, 1303, 1304), (1282, 1312, 1297), (1056, 1296, 1311), (1290, 1289, 1304, 1305), (1283, 1282, 1297, 1298), (1291, 1290, 1305, 1306), (1284, 1283, 1298, 1299), (1292, 1291, 1306, 1307), (1285, 1284, 1299, 1300), (1293, 1292, 1307, 1308), (1286, 1285, 1300, 1301), (1294, 1293, 1308, 1309), (1287, 1286, 1301, 1302), (1307, 1306, 1322, 1323), (1300, 1299, 1315, 1316), (1308, 1307, 1323, 1324), (1301, 1300, 1316, 1317), (1309, 1308, 1324, 1325), (1302, 1301, 1317, 1318), (1310, 1309, 1325, 1326), (1303, 1302, 1318, 1319), (1554, 1310, 1326, 1555), (1304, 1303, 1319, 1320), (1297, 1312, 1313), (1056, 1311, 1327), (1305, 1304, 1320, 1321), (1298, 1297, 1313, 1314), (1306, 1305, 1321, 1322), (1299, 1298, 1314, 1315), (1555, 1326, 1341, 1556), (1320, 1319, 1334, 1335), (1313, 1312, 1328), (1056, 1327, 1342), (1321, 1320, 1335, 1336), (1314, 1313, 1328, 1329), (1322, 1321, 1336, 1337), (1315, 1314, 1329, 1330), (1323, 1322, 1337, 1338), (1316, 1315, 1330, 1331), (1324, 1323, 1338, 1339), (1317, 1316, 1331, 1332), (1325, 1324, 1339, 1340), (1318, 1317, 1332, 1333), (1326, 1325, 1340, 1341), (1319, 1318, 1333, 1334), (1331, 1330, 1345, 1346), (1339, 1338, 1353, 1354), (1332, 1331, 1346, 1347), (1340, 1339, 1354, 1355), (1333, 1332, 1347, 1348), (1341, 1340, 1355, 1356), (1334, 1333, 1348, 1349), (1556, 1341, 1356, 1557), (1335, 1334, 1349, 1350), (1328, 1312, 1343), (1056, 1342, 1357), (1336, 1335, 1350, 1351), (1329, 1328, 1343, 1344), (1337, 1336, 1351, 1352), (1330, 1329, 1344, 1345), (1338, 1337, 1352, 1353), (1350, 1349, 1364, 1365), (1343, 1312, 1358), (1056, 1357, 1372), (1351, 1350, 1365, 1366), (1344, 1343, 1358, 1359), (1352, 1351, 1366, 1367), (1345, 1344, 1359, 1360), (1353, 1352, 1367, 1368), (1346, 1345, 1360, 1361), (1354, 1353, 1368, 1369), (1347, 1346, 1361, 1362), (1355, 1354, 1369, 1370), (1348, 1347, 1362, 1363), (1356, 1355, 1370, 1371), (1349, 1348, 1363, 1364), (1557, 1356, 1371, 1558), (1369, 1368, 1383, 1384), (1362, 1361, 1376, 1377), (1370, 1369, 1384, 1385), (1363, 1362, 1377, 1378), (1371, 1370, 1385, 1386), (1364, 1363, 1378, 1379), (1558, 1371, 1386, 1559), (1365, 1364, 1379, 1380), (1358, 1312, 1373), (1056, 1372, 1387), (1366, 1365, 1380, 1381), (1359, 1358, 1373, 1374), (1367, 1366, 1381, 1382), (1360, 1359, 1374, 1375), (1368, 1367, 1382, 1383), (1361, 1360, 1375, 1376), (1373, 1312, 1388), (1056, 1387, 1402), (1381, 1380, 1395, 1396), (1374, 1373, 1388, 1389), (1382, 1381, 1396, 1397), (1375, 1374, 1389, 1390), (1383, 1382, 1397, 1398), (1376, 1375, 1390, 1391), (1384, 1383, 1398, 1399), (1377, 1376, 1391, 1392), (1385, 1384, 1399, 1400), (1378, 1377, 1392, 1393), (1386, 1385, 1400, 1401), (1379, 1378, 1393, 1394), (1559, 1386, 1401, 1560), (1380, 1379, 1394, 1395), (1392, 1391, 1406, 1407), (1400, 1399, 1414, 1415), (1393, 1392, 1407, 1408), (1401, 1400, 1415, 1416), (1394, 1393, 1408, 1409), (1560, 1401, 1416, 1561), (1395, 1394, 1409, 1410), (1388, 1312, 1403), (1056, 1402, 1417), (1396, 1395, 1410, 1411), (1389, 1388, 1403, 1404), (1397, 1396, 1411, 1412), (1390, 1389, 1404, 1405), (1398, 1397, 1412, 1413), (1391, 1390, 1405, 1406), (1399, 1398, 1413, 1414), (1411, 1410, 1425, 1426), (1404, 1403, 1418, 1419), (1412, 1411, 1426, 1427), (1405, 1404, 1419, 1420), (1413, 1412, 1427, 1428), (1406, 1405, 1420, 1421), (1414, 1413, 1428, 1429), (1407, 1406, 1421, 1422), (1415, 1414, 1429, 1430), (1408, 1407, 1422, 1423), (1416, 1415, 1430, 1431), (1409, 1408, 1423, 1424), (1561, 1416, 1431, 1562), (1410, 1409, 1424, 1425), (1403, 1312, 1418), (1056, 1417, 1432), (1430, 1429, 1444, 1445), (1423, 1422, 1437, 1438), (1431, 1430, 1445, 1446), (1424, 1423, 1438, 1439), (1562, 1431, 1446, 1563), (1425, 1424, 1439, 1440), (1418, 1312, 1433), (1056, 1432, 1447), (1426, 1425, 1440, 1441), (1419, 1418, 1433, 1434), (1427, 1426, 1441, 1442), (1420, 1419, 1434, 1435), (1428, 1427, 1442, 1443), (1421, 1420, 1435, 1436), (1429, 1428, 1443, 1444), (1422, 1421, 1436, 1437), (1442, 1441, 1456, 1457), (1435, 1434, 1449, 1450), (1443, 1442, 1457, 1458), (1436, 1435, 1450, 1451), (1444, 1443, 1458, 1459), (1437, 1436, 1451, 1452), (1445, 1444, 1459, 1460), (1438, 1437, 1452, 1453), (1446, 1445, 1460, 1461), (1439, 1438, 1453, 1454), (1563, 1446, 1461, 1564), (1440, 1439, 1454, 1455), (1433, 1312, 1448), (1056, 1447, 1462), (1441, 1440, 1455, 1456), (1434, 1433, 1448, 1449), (1461, 1460, 1475, 1476), (1454, 1453, 1468, 1469), (1564, 1461, 1476, 1565), (1455, 1454, 1469, 1470), (1448, 1312, 1463), (1056, 1462, 1477), (1456, 1455, 1470, 1471), (1449, 1448, 1463, 1464), (1457, 1456, 1471, 1472), (1450, 1449, 1464, 1465), (1458, 1457, 1472, 1473), (1451, 1450, 1465, 1466), (1459, 1458, 1473, 1474), (1452, 1451, 1466, 1467), (1460, 1459, 1474, 1475), (1453, 1452, 1467, 1468), (1465, 1464, 1479, 1480), (1473, 1472, 1487, 1488), (1466, 1465, 1480, 1481), (1474, 1473, 1488, 1489), (1467, 1466, 1481, 1482), (1475, 1474, 1489, 1490), (1468, 1467, 1482, 1483), (1476, 1475, 1490, 1491), (1469, 1468, 1483, 1484), (1565, 1476, 1491, 1566), (1470, 1469, 1484, 1485), (1463, 1312, 1478), (1056, 1477, 1492), (1471, 1470, 1485, 1486), (1464, 1463, 1478, 1479), (1472, 1471, 1486, 1487), (1484, 1483, 1498, 1499), (1566, 1491, 1506, 1567), (1485, 1484, 1499, 1500), (1478, 1312, 1493), (1056, 1492, 1507), (1486, 1485, 1500, 1501), (1479, 1478, 1493, 1494), (1487, 1486, 1501, 1502), (1480, 1479, 1494, 1495), (1488, 1487, 1502, 1503), (1481, 1480, 1495, 1496), (1489, 1488, 1503, 1504), (1482, 1481, 1496, 1497), (1490, 1489, 1504, 1505), (1483, 1482, 1497, 1498), (1491, 1490, 1505, 1506), (1503, 1502, 1517, 1518), (1496, 1495, 1510, 1511), (1504, 1503, 1518, 1519), (1497, 1496, 1511, 1512), (1505, 1504, 1519, 1520), (1498, 1497, 1512, 1513), (1506, 1505, 1520, 1521), (1499, 1498, 1513, 1514), (1567, 1506, 1521, 1568), (1500, 1499, 1514, 1515), (1493, 1312, 1508), (1056, 1507, 1522), (1501, 1500, 1515, 1516), (1494, 1493, 1508, 1509), (1502, 1501, 1516, 1517), (1495, 1494, 1509, 1510), (1568, 1521, 1536, 1569), (1515, 1514, 1529, 1530), (1508, 1312, 1523), (1056, 1522, 1537), (1516, 1515, 1530, 1531), (1509, 1508, 1523, 1524), (1517, 1516, 1531, 1532), (1510, 1509, 1524, 1525), (1518, 1517, 1532, 1533), (1511, 1510, 1525, 1526), (1519, 1518, 1533, 1534), (1512, 1511, 1526, 1527), (1520, 1519, 1534, 1535), (1513, 1512, 1527, 1528), (1521, 1520, 1535, 1536), (1514, 1513, 1528, 1529), (1522, 1568, 1569, 1537), (1507, 1567, 1568, 1522), (1492, 1566, 1567, 1507), (1477, 1565, 1566, 1492), (1462, 1564, 1565, 1477), (1447, 1563, 1564, 1462), (1432, 1562, 1563, 1447), (1417, 1561, 1562, 1432), (1402, 1560, 1561, 1417), (1387, 1559, 1560, 1402), (1372, 1558, 1559, 1387), (1357, 1557, 1558, 1372), (1342, 1556, 1557, 1357), (1327, 1555, 1556, 1342), (1311, 1554, 1555, 1327), (1296, 1553, 1554, 1311), (1281, 1552, 1553, 1296), (1266, 1551, 1552, 1281), (1251, 1550, 1551, 1266), (1236, 1549, 1550, 1251), (1221, 1548, 1549, 1236), (1206, 1547, 1548, 1221), (1191, 1546, 1547, 1206), (1176, 1545, 1546, 1191), (1161, 1544, 1545, 1176), (1146, 1543, 1544, 1161), (1131, 1542, 1543, 1146), (1116, 1541, 1542, 1131), (1101, 1540, 1541, 1116), (1086, 1539, 1540, 1101), (1071, 1538, 1539, 1086), (1537, 1569, 1538, 1071), (718, 797, 1601, 1572), (712, 794, 1600, 1571), (706, 791, 1599, 1570), (797, 788, 1598, 1601), (794, 785, 1597, 1600), (791, 782, 1596, 1599), (788, 731, 1579, 1598), (785, 779, 1595, 1597), (782, 776, 1594, 1596), (779, 773, 1593, 1595), (776, 770, 1592, 1594), (773, 767, 1591, 1593), (770, 764, 1590, 1592), (767, 761, 1589, 1591), (764, 758, 1588, 1590), (761, 755, 1587, 1589), (758, 752, 1586, 1588), (755, 749, 1585, 1587), (752, 746, 1584, 1586), (749, 743, 1583, 1585), (746, 740, 1582, 1584), (743, 737, 1581, 1583), (740, 734, 1580, 1582), (737, 728, 1578, 1581), (734, 725, 1577, 1580), (731, 722, 1576, 1579), (728, 719, 1575, 1578), (725, 713, 1574, 1577), (722, 707, 1573, 1576), (719, 718, 1572, 1575), (713, 712, 1571, 1574), (707, 706, 1570, 1573)])
me_cylinder.polygons.foreach_set('use_smooth', [True] * 1602)
me_cylinder.use_remesh_preserve_volume = False
me_cylinder.use_remesh_preserve_attributes = False
me_cylinder.use_mirror_vertex_groups = False
me_cylinder.update()

# ---- objects
ob_pawn = bpy.data.objects.new('Pawn', me_cylinder)
ob_lamp = bpy.data.objects.new('Lamp', light_lamp)
ob_camera = bpy.data.objects.new('Camera', cam_camera)

# ---- transforms, parenting, visibility, modifiers, constraints
ob_pawn.location = (0.0, 0.0, 1.0)
ob_pawn.lineart.crease_threshold = 0.0
ob_lamp.location = (4.076, 1.005, 5.904)
ob_lamp.rotation_euler = (0.6503, 0.05522, 1.866)
ob_lamp.lock_rotations_4d = False
ob_lamp.empty_display_type = 'ARROWS'
ob_lamp.color = (0.0, 0.0, 0.0, 0.0)
ob_lamp.lineart.crease_threshold = 0.0
ob_camera.location = (7.481, -6.508, 5.344)
ob_camera.rotation_euler = (1.109, 0.0, 0.8149)
ob_camera.lock_rotations_4d = False
ob_camera.empty_display_type = 'ARROWS'
ob_camera.color = (0.0, 0.0, 0.0, 0.0)
ob_camera.display_type = 'WIRE'
ob_camera.lineart.crease_threshold = 0.0

# ---- collection membership
col_collection_1.objects.link(ob_pawn)
col_collection_1.objects.link(ob_lamp)
col_collection_1.objects.link(ob_camera)

# ---- scene / render settings (as saved in the file)
scene.camera = ob_camera
scene.frame_start = 1; scene.frame_end = 250; scene.frame_set(1)
scene.render.engine = 'BLENDER_EEVEE_NEXT'
scene.render.resolution_percentage = 50
scene.render.dither_intensity = 0.0
scene.cycles.use_denoising = False
scene.cycles.samples = 128
scene.cycles.sampling_pattern = 'TABULATED_SOBOL'
scene.cycles.use_adaptive_sampling = False
scene.cycles.use_light_tree = False
scene.cycles.blur_glossy = 0.0
scene.cycles.sample_clamp_indirect = 0.0
scene.view_settings.view_transform = 'Standard'
bpy.context.view_layer.update()
